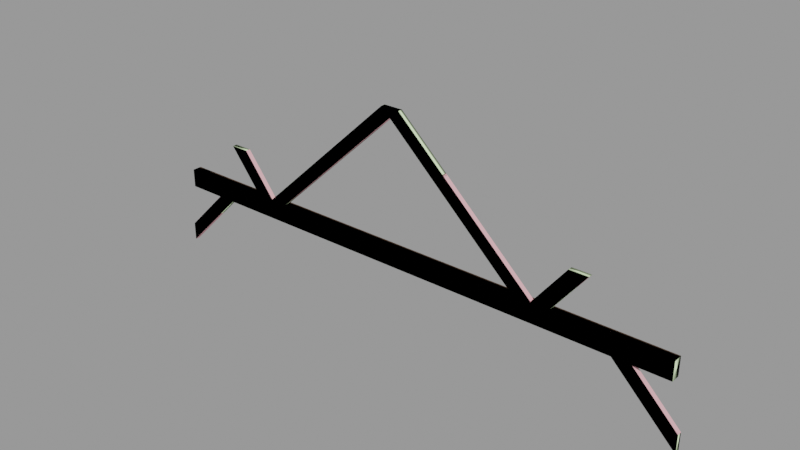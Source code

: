# Source: rafter_01a.blend  (saved by Blender 2.92.15; exported with 4.5.12 LTS)
import bpy
from mathutils import Matrix  # noqa: F401  (used for matrix-valued properties, if any)

bpy.ops.wm.read_factory_settings(use_empty=True)
scene = bpy.context.scene
scene.name = 'rafter_01a.qc'

# ---- collections
col_rafter_01a = bpy.data.collections.new('rafter_01a'); scene.collection.children.link(col_rafter_01a)

# ---- materials (node trees are filled in below, after node groups)
mat_rafter_01a = bpy.data.materials.new('rafter_01a')
mat_rafter_01a.use_transparent_shadow = False
mat_rafter_01a.diffuse_color = (0.8611, 0.4503, 0.4965, 1.0)
mat_phy = bpy.data.materials.new('  phy')
mat_phy.use_transparent_shadow = False
mat_phy.diffuse_color = (0.7662, 0.9761, 0.5929, 1.0)

# ---- material node trees

# ---- meshes
me_rafter_01a_reference = bpy.data.meshes.new('rafter_01a_reference')
me_rafter_01a_reference.from_pydata([(-114.6, -2.0, 19.94), (-136.0, -2.0, 0.0), (-131.7, -2.0, 0.0), (-8.037, -2.0, 112.0), (-13.88, -2.0, 112.0), (-7.951, -2.0, 104.5), (-21.59, -2.0, 91.82), (-35.12, -2.0, 91.82), (-71.43, -2.0, 45.32), (-84.06, -2.0, 45.32), (-98.63, -2.0, 19.94), (-110.8, -2.0, 19.94), (-120.0, -2.0, 0.0), (-87.44, -2.0, 45.32), (-16.0, -2.0, 112.0), (-37.62, -2.0, 91.82), (-114.6, 2.0, 19.94), (-131.6, 2.0, 0.0), (-136.0, 2.0, 0.0), (-110.6, 2.0, 19.94), (-120.0, 2.0, 0.0), (-98.64, 2.0, 19.94), (-83.91, 2.0, 45.32), (-71.45, 2.0, 45.32), (-35.03, 2.0, 91.82), (-21.64, 2.0, 91.82), (-13.82, 2.0, 112.0), (-8.014, 2.0, 104.5), (-8.135, 2.0, 112.0), (-16.0, 2.0, 112.0), (-37.62, 2.0, 91.82), (-87.44, 2.0, 45.32), (98.64, -2.0, 19.94), (116.0, -2.0, 0.0), (120.0, -2.0, 0.0), (94.99, -2.0, 19.94), (104.0, -2.0, 0.0), (82.65, -2.0, 19.94), (19.24, -2.0, 91.82), (5.674, -2.0, 91.82), (-2.014, -2.0, 112.0), (0.0, -2.0, 112.0), (21.62, -2.0, 91.82), (104.0, 2.0, 0.0), (82.64, 2.0, 19.94), (5.612, 2.0, 91.82), (-232.0, 4.0, -8.0), (-219.6, 4.0, -8.0), (-232.0, 4.0, -16.0), (-219.6, 4.0, -16.0), (-232.0, 4.0, -4.0), (-219.6, 4.0, -4.0), (-153.3, 4.0, -8.0), (-153.3, 4.0, -16.0), (-118.4, 4.0, -8.0), (-118.4, 4.0, -16.0), (102.1, 4.0, -8.0), (102.1, 4.0, -16.0), (137.6, 4.0, -8.0), (137.6, 4.0, -16.0), (219.7, 4.0, -8.0), (219.7, 4.0, -16.0), (232.0, 4.0, -16.0), (232.0, 4.0, -8.0), (232.0, 4.0, -4.0), (219.7, 4.0, -4.0), (232.0, 4.0, 0.0), (137.6, 4.0, -4.0), (219.7, 4.0, 0.0), (137.6, 4.0, 0.0), (102.1, 4.0, -4.0), (-118.4, 4.0, -4.0), (-153.3, 4.0, -4.0), (-153.3, 4.0, 0.0), (-219.6, 4.0, 0.0), (-232.0, 4.0, 0.0), (-118.4, 4.0, 0.0), (102.1, 4.0, 0.0), (230.0, 2.0, -62.01), (240.0, 2.0, -72.0), (240.0, -2.0, -72.0), (230.0, -2.0, -62.01), (191.0, 2.0, -22.99), (191.0, -2.0, -22.99), (184.0, 2.0, -16.0), (184.0, -2.0, -16.0), (232.9, -2.0, -48.86), (240.0, -2.0, -56.0), (240.0, 2.0, -56.0), (232.9, 2.0, -48.86), (205.0, -2.0, -20.99), (205.0, 2.0, -20.99), (200.0, -2.0, -16.0), (200.0, 2.0, -16.0), (151.5, -2.0, 19.94), (136.0, -2.0, 0.0), (136.0, 2.0, 0.0), (151.5, 2.0, 19.94), (162.3, -2.0, 33.79), (162.3, 2.0, 33.79), (164.0, -2.0, 36.0), (164.0, 2.0, 36.0), (135.5, -2.0, 19.94), (146.3, -2.0, 33.79), (148.0, -2.0, 36.0), (135.5, 2.0, 19.94), (120.0, 2.0, 0.0), (146.3, 2.0, 33.79), (148.0, 2.0, 36.0), (-151.6, -2.0, 20.09), (-151.6, 2.0, 20.09), (-162.3, -2.0, 33.82), (-162.3, 2.0, 33.82), (-164.0, -2.0, 36.0), (-164.0, 2.0, 36.0), (94.97, 2.0, 19.94), (116.0, 2.0, 0.0), (19.22, 2.0, 91.82), (-2.042, 2.0, 112.0), (0.0, 2.0, 112.0), (21.62, 2.0, 91.82), (98.64, 2.0, 19.94), (-232.0, -4.0, -16.0), (-219.6, -4.0, -16.0), (-232.0, -4.0, -8.0), (-219.6, -4.0, -8.0), (-232.0, -4.0, -4.0), (-219.6, -4.0, -4.0), (-232.0, -4.0, 0.0), (-219.6, -4.0, 0.0), (-153.3, -4.0, -4.0), (-153.3, -4.0, 0.0), (-118.4, -4.0, -4.0), (-118.4, -4.0, 0.0), (102.1, -4.0, -4.0), (102.1, -4.0, 0.0), (137.6, -4.0, -4.0), (137.6, -4.0, 0.0), (219.7, -4.0, -4.0), (219.7, -4.0, 0.0), (232.0, -4.0, -4.0), (232.0, -4.0, 0.0), (232.0, -4.0, -8.0), (219.7, -4.0, -8.0), (137.6, -4.0, -8.0), (102.1, -4.0, -8.0), (-118.4, -4.0, -8.0), (-153.3, -4.0, -8.0), (-153.3, -4.0, -16.0), (-118.4, -4.0, -16.0), (102.1, -4.0, -16.0), (137.6, -4.0, -16.0), (219.7, -4.0, -16.0), (232.0, -4.0, -16.0), (-184.0, -2.0, -16.0), (-200.0, -2.0, -16.0), (-191.0, -2.0, -22.98), (-205.0, -2.0, -20.98), (-230.1, -2.0, -62.15), (-233.0, -2.0, -48.96), (-240.0, -2.0, -56.0), (-240.0, -2.0, -72.0), (-184.0, 2.0, -16.0), (-191.0, 2.0, -22.98), (-230.1, 2.0, -62.15), (-240.0, 2.0, -72.0), (-180.0, -2.0, 36.0), (-180.0, 2.0, 36.0), (-178.3, -2.0, 33.82), (-178.3, 2.0, 33.82), (-167.6, -2.0, 20.09), (-167.6, 2.0, 20.09), (-152.0, -2.0, 0.0), (-152.0, 2.0, 0.0), (-200.0, 2.0, -16.0), (-205.0, 2.0, -20.98), (-233.0, 2.0, -48.96), (-240.0, 2.0, -56.0)], [], [(0, 1, 2), (3, 4, 5), (4, 6, 5), (7, 6, 4), (6, 7, 8), (7, 9, 8), (8, 9, 10), (9, 11, 10), (10, 11, 12), (11, 2, 12), (11, 0, 2), (13, 0, 11), (14, 7, 4), (15, 7, 14), (7, 15, 9), (15, 13, 9), (9, 13, 11), (16, 17, 18), (19, 17, 16), (19, 20, 17), (21, 20, 19), (22, 21, 19), (23, 21, 22), (24, 23, 22), (25, 23, 24), (24, 26, 25), (26, 27, 25), (28, 27, 26), (26, 24, 29), (29, 24, 30), (24, 22, 30), (30, 22, 31), (22, 19, 31), (31, 19, 16), (32, 33, 34), (35, 33, 32), (35, 36, 33), (37, 36, 35), (38, 37, 35), (39, 37, 38), (38, 40, 39), (40, 5, 39), (3, 5, 40), (40, 38, 41), (41, 38, 42), (38, 35, 42), (42, 35, 32), (43, 36, 44), (36, 37, 44), (37, 39, 44), (44, 39, 45), (39, 5, 45), (45, 5, 27), (46, 47, 48), (47, 49, 48), (50, 51, 46), (51, 47, 46), (47, 51, 52), (47, 52, 49), (52, 53, 49), (52, 54, 53), (54, 55, 53), (54, 56, 55), (56, 57, 55), (56, 58, 57), (58, 59, 57), (58, 60, 59), (60, 61, 59), (61, 60, 62), (60, 63, 62), (64, 63, 60), (65, 64, 60), (66, 64, 65), (58, 67, 60), (67, 65, 60), (68, 66, 65), (69, 68, 65), (67, 69, 65), (69, 67, 70), (70, 67, 58), (56, 70, 58), (71, 70, 56), (54, 71, 56), (72, 71, 54), (52, 72, 54), (51, 72, 52), (73, 72, 51), (74, 73, 51), (74, 51, 50), (75, 74, 50), (72, 73, 71), (73, 76, 71), (71, 76, 70), (76, 77, 70), (77, 69, 70), (78, 79, 80), (81, 78, 80), (82, 78, 81), (83, 82, 81), (84, 82, 83), (85, 84, 83), (86, 87, 88), (89, 86, 88), (90, 86, 89), (91, 90, 89), (92, 90, 91), (93, 92, 91), (94, 95, 96), (97, 94, 96), (98, 94, 97), (99, 98, 97), (100, 98, 99), (101, 100, 99), (102, 34, 95), (94, 102, 95), (103, 102, 94), (98, 103, 94), (104, 103, 98), (100, 104, 98), (105, 106, 34), (102, 105, 34), (107, 105, 102), (103, 107, 102), (108, 107, 103), (104, 108, 103), (109, 1, 18), (110, 109, 18), (111, 109, 110), (112, 111, 110), (113, 111, 112), (114, 113, 112), (115, 116, 43), (44, 115, 43), (117, 115, 44), (45, 117, 44), (28, 118, 27), (118, 45, 27), (117, 45, 118), (119, 117, 118), (120, 117, 119), (117, 120, 115), (120, 121, 115), (115, 121, 116), (121, 106, 116), (122, 123, 124), (123, 125, 124), (124, 125, 126), (125, 127, 126), (126, 127, 128), (127, 129, 128), (127, 130, 129), (130, 131, 129), (130, 132, 131), (132, 133, 131), (132, 134, 133), (134, 135, 133), (134, 136, 135), (136, 137, 135), (136, 138, 137), (138, 139, 137), (138, 140, 139), (140, 141, 139), (142, 140, 138), (143, 142, 138), (143, 138, 136), (144, 143, 136), (144, 136, 134), (145, 144, 134), (145, 134, 132), (146, 145, 132), (146, 132, 130), (147, 146, 130), (147, 130, 127), (125, 147, 127), (148, 147, 125), (123, 148, 125), (148, 149, 147), (149, 146, 147), (149, 150, 146), (150, 145, 146), (150, 151, 145), (151, 144, 145), (151, 152, 144), (152, 143, 144), (152, 153, 143), (153, 142, 143), (128, 129, 75), (129, 74, 75), (129, 131, 74), (131, 73, 74), (131, 133, 73), (133, 76, 73), (133, 135, 76), (135, 77, 76), (135, 137, 77), (137, 69, 77), (137, 139, 69), (139, 68, 69), (139, 141, 68), (141, 66, 68), (48, 49, 122), (49, 123, 122), (49, 53, 123), (53, 148, 123), (53, 55, 148), (55, 149, 148), (55, 57, 149), (57, 150, 149), (57, 59, 150), (59, 151, 150), (59, 61, 151), (61, 152, 151), (61, 62, 152), (62, 153, 152), (21, 12, 20), (10, 12, 21), (23, 10, 21), (8, 10, 23), (25, 8, 23), (6, 8, 25), (27, 6, 25), (5, 6, 27), (14, 29, 15), (29, 30, 15), (15, 30, 13), (30, 31, 13), (13, 31, 0), (31, 16, 0), (0, 16, 1), (16, 18, 1), (154, 155, 156), (155, 157, 156), (156, 157, 158), (157, 159, 158), (158, 159, 160), (161, 158, 160), (162, 154, 163), (154, 156, 163), (163, 156, 164), (156, 158, 164), (164, 158, 165), (158, 161, 165), (166, 167, 168), (167, 169, 168), (168, 169, 170), (169, 171, 170), (170, 171, 172), (171, 173, 172), (162, 163, 174), (163, 175, 174), (163, 164, 175), (175, 164, 176), (176, 164, 177), (165, 177, 164), (167, 114, 169), (114, 112, 169), (169, 112, 171), (112, 110, 171), (171, 110, 173), (110, 18, 173), (155, 174, 157), (174, 175, 157), (157, 175, 159), (175, 176, 159), (159, 176, 160), (176, 177, 160), (166, 168, 113), (168, 111, 113), (168, 170, 111), (111, 170, 109), (170, 172, 109), (109, 172, 1), (34, 106, 32), (106, 121, 32), (32, 121, 42), (121, 120, 42), (42, 120, 41), (120, 119, 41), (80, 87, 81), (81, 87, 86), (81, 86, 90), (83, 81, 90), (83, 90, 92), (85, 83, 92), (79, 78, 88), (78, 89, 88), (91, 89, 78), (82, 91, 78), (93, 91, 82), (84, 93, 82), (101, 99, 108), (99, 107, 108), (99, 97, 107), (97, 105, 107), (97, 96, 105), (96, 106, 105)])
me_rafter_01a_reference.polygons.foreach_set('use_smooth', [True] * 296)
_k = set([(0, 1), (0, 13), (1, 18), (1, 109), (5, 6), (5, 27), (5, 39), (6, 8), (7, 14), (8, 10), (10, 12), (11, 12), (13, 15), (14, 15), (15, 29), (16, 18), (16, 31), (18, 110), (20, 21), (21, 23), (23, 25), (25, 27), (27, 45), (29, 30), (30, 31), (32, 34), (32, 42), (34, 102), (34, 106), (36, 37), (36, 44), (37, 39), (41, 42), (41, 120), (43, 44), (43, 115), (44, 45), (48, 49), (49, 53), (53, 55), (55, 57), (57, 59), (59, 61), (60, 62), (61, 62), (66, 68), (68, 69), (69, 77), (73, 74), (73, 76), (74, 75), (76, 77), (78, 79), (78, 80), (78, 82), (80, 81), (81, 83), (81, 87), (82, 84), (82, 93), (83, 84), (83, 85), (86, 87), (86, 88), (86, 90), (88, 89), (89, 91), (90, 92), (91, 92), (91, 93), (94, 95), (94, 96), (94, 98), (95, 102), (96, 97), (97, 99), (98, 100), (98, 104), (99, 100), (99, 101), (102, 103), (103, 104), (103, 108), (105, 106), (105, 107), (106, 121), (107, 108), (109, 111), (110, 112), (110, 173), (111, 113), (112, 113), (112, 114), (114, 169), (117, 119), (119, 120), (120, 121), (122, 123), (123, 148), (128, 129), (129, 131), (131, 133), (133, 135), (135, 137), (137, 139), (139, 141), (148, 149), (149, 150), (150, 151), (151, 152), (152, 153), (154, 156), (154, 163), (155, 156), (155, 157), (156, 158), (157, 159), (157, 174), (158, 161), (158, 165), (159, 160), (160, 176), (162, 163), (163, 164), (164, 165), (164, 177), (166, 168), (167, 168), (167, 169), (168, 170), (169, 171), (170, 172), (171, 172), (171, 173), (174, 175), (175, 176), (176, 177)])
me_rafter_01a_reference.attributes.new('sharp_edge', 'BOOLEAN', 'EDGE').data.foreach_set('value', [ (min(e.vertices), max(e.vertices)) in _k for e in me_rafter_01a_reference.edges])
_uv = me_rafter_01a_reference.uv_layers.new(name='UVMap')
_uv.uv.foreach_set('vector', [0.6328, 0.9236, 0.7588, 0.9236, 0.7487, 0.9358, 0.03264, 0.9466, 0.04622, 0.9297, 0.03621, 0.9699, 0.04622, 0.9297, 0.1195, 0.9699, 0.03621, 0.9699, 0.1728, 0.9308, 0.1195, 0.9699, 0.04622, 0.9297, 0.1195, 0.9699, 0.1728, 0.9308, 0.424, 0.9698, 0.1728, 0.9308, 0.4644, 0.9333, 0.424, 0.9698, 0.424, 0.9698, 0.4644, 0.9333, 0.5902, 0.9698, 0.4644, 0.9333, 0.6236, 0.9347, 0.5902, 0.9698, 0.5902, 0.9698, 0.6236, 0.9347, 0.7207, 0.9698, 0.6236, 0.9347, 0.7487, 0.9358, 0.7207, 0.9698, 0.6236, 0.9347, 0.6328, 0.9236, 0.7487, 0.9358, 0.4724, 0.9236, 0.6328, 0.9236, 0.6236, 0.9347, 0.05113, 0.9236, 0.1728, 0.9308, 0.04622, 0.9297, 0.1786, 0.9236, 0.1728, 0.9308, 0.05113, 0.9236, 0.1728, 0.9308, 0.1786, 0.9236, 0.4644, 0.9333, 0.1786, 0.9236, 0.4724, 0.9236, 0.4644, 0.9333, 0.4644, 0.9333, 0.4724, 0.9236, 0.6236, 0.9347, 0.6328, 0.906, 0.7434, 0.8932, 0.7588, 0.906, 0.6192, 0.8943, 0.7434, 0.8932, 0.6328, 0.906, 0.6192, 0.8943, 0.7032, 0.8598, 0.7434, 0.8932, 0.5794, 0.8598, 0.7032, 0.8598, 0.6192, 0.8943, 0.4612, 0.8958, 0.5794, 0.8598, 0.6192, 0.8943, 0.4217, 0.8598, 0.5794, 0.8598, 0.4612, 0.8958, 0.1716, 0.8985, 0.4217, 0.8598, 0.4612, 0.8958, 0.1329, 0.8598, 0.4217, 0.8598, 0.1716, 0.8985, 0.1716, 0.8985, 0.04598, 0.8997, 0.1329, 0.8598, 0.04598, 0.8997, 0.05398, 0.8598, 0.1329, 0.8598, 0.03278, 0.8833, 0.05398, 0.8598, 0.04598, 0.8997, 0.04598, 0.8997, 0.1716, 0.8985, 0.05106, 0.906, 0.05106, 0.906, 0.1716, 0.8985, 0.1786, 0.906, 0.1716, 0.8985, 0.4612, 0.8958, 0.1786, 0.906, 0.1786, 0.906, 0.4612, 0.8958, 0.4724, 0.906, 0.4612, 0.8958, 0.6192, 0.8943, 0.4724, 0.906, 0.4724, 0.906, 0.6192, 0.8943, 0.6328, 0.906, 0.6116, 0.8532, 0.7261, 0.8418, 0.7339, 0.8532, 0.604, 0.8428, 0.7261, 0.8418, 0.6116, 0.8532, 0.604, 0.8428, 0.7026, 0.8075, 0.7261, 0.8418, 0.5735, 0.8075, 0.7026, 0.8075, 0.604, 0.8428, 0.1639, 0.8463, 0.5735, 0.8075, 0.604, 0.8428, 0.1082, 0.8075, 0.5735, 0.8075, 0.1639, 0.8463, 0.1639, 0.8463, 0.04035, 0.8473, 0.1082, 0.8075, 0.04035, 0.8473, 0.02589, 0.8075, 0.1082, 0.8075, 0.02192, 0.8301, 0.02589, 0.8075, 0.04035, 0.8473, 0.04035, 0.8473, 0.1639, 0.8463, 0.04652, 0.8531, 0.04652, 0.8531, 0.1639, 0.8463, 0.1704, 0.8531, 0.1639, 0.8463, 0.604, 0.8428, 0.1704, 0.8531, 0.1704, 0.8531, 0.604, 0.8428, 0.6116, 0.8532, 0.7025, 0.7889, 0.7026, 0.8075, 0.5734, 0.7889, 0.7026, 0.8075, 0.5735, 0.8075, 0.5734, 0.7889, 0.5735, 0.8075, 0.1082, 0.8075, 0.5734, 0.7889, 0.5734, 0.7889, 0.1082, 0.8075, 0.1081, 0.7889, 0.1082, 0.8075, 0.02589, 0.8075, 0.1081, 0.7889, 0.1081, 0.7889, 0.02589, 0.8075, 0.02578, 0.7889, 0.9816, 0.5482, 0.9559, 0.5482, 0.9816, 0.5316, 0.9559, 0.5482, 0.9559, 0.5316, 0.9816, 0.5316, 0.9816, 0.5565, 0.9559, 0.5565, 0.9816, 0.5482, 0.9559, 0.5565, 0.9559, 0.5482, 0.9816, 0.5482, 0.9559, 0.5482, 0.9559, 0.5565, 0.8184, 0.5482, 0.9559, 0.5482, 0.8184, 0.5482, 0.9559, 0.5316, 0.8184, 0.5482, 0.8184, 0.5316, 0.9559, 0.5316, 0.8184, 0.5482, 0.7459, 0.5482, 0.8184, 0.5316, 0.7459, 0.5482, 0.7459, 0.5316, 0.8184, 0.5316, 0.7459, 0.5482, 0.2887, 0.5482, 0.7459, 0.5316, 0.2887, 0.5482, 0.2887, 0.5316, 0.7459, 0.5316, 0.2887, 0.5482, 0.215, 0.5482, 0.2887, 0.5316, 0.215, 0.5482, 0.215, 0.5316, 0.2887, 0.5316, 0.215, 0.5482, 0.04481, 0.5482, 0.215, 0.5316, 0.04481, 0.5482, 0.04481, 0.5316, 0.215, 0.5316, 0.04481, 0.5316, 0.04481, 0.5482, 0.01923, 0.5316, 0.04481, 0.5482, 0.01923, 0.5482, 0.01923, 0.5316, 0.01923, 0.5565, 0.01923, 0.5482, 0.04481, 0.5482, 0.04481, 0.5565, 0.01923, 0.5565, 0.04481, 0.5482, 0.01923, 0.5648, 0.01923, 0.5565, 0.04481, 0.5565, 0.215, 0.5482, 0.215, 0.5565, 0.04481, 0.5482, 0.215, 0.5565, 0.04481, 0.5565, 0.04481, 0.5482, 0.04481, 0.5648, 0.01923, 0.5648, 0.04481, 0.5565, 0.215, 0.5648, 0.04481, 0.5648, 0.04481, 0.5565, 0.215, 0.5565, 0.215, 0.5648, 0.04481, 0.5565, 0.215, 0.5648, 0.215, 0.5565, 0.2887, 0.5565, 0.2887, 0.5565, 0.215, 0.5565, 0.215, 0.5482, 0.2887, 0.5482, 0.2887, 0.5565, 0.215, 0.5482, 0.7459, 0.5565, 0.2887, 0.5565, 0.2887, 0.5482, 0.7459, 0.5482, 0.7459, 0.5565, 0.2887, 0.5482, 0.8184, 0.5565, 0.7459, 0.5565, 0.7459, 0.5482, 0.8184, 0.5482, 0.8184, 0.5565, 0.7459, 0.5482, 0.9559, 0.5565, 0.8184, 0.5565, 0.8184, 0.5482, 0.8184, 0.5648, 0.8184, 0.5565, 0.9559, 0.5565, 0.9559, 0.5648, 0.8184, 0.5648, 0.9559, 0.5565, 0.9559, 0.5648, 0.9559, 0.5565, 0.9816, 0.5565, 0.9816, 0.5648, 0.9559, 0.5648, 0.9816, 0.5565, 0.8184, 0.5565, 0.8184, 0.5648, 0.7459, 0.5565, 0.8184, 0.5648, 0.7459, 0.5648, 0.7459, 0.5565, 0.7459, 0.5565, 0.7459, 0.5648, 0.2887, 0.5565, 0.7459, 0.5648, 0.2887, 0.5648, 0.2887, 0.5565, 0.2887, 0.5648, 0.215, 0.5648, 0.2887, 0.5565, 0.1908, 0.6694, 0.2241, 0.6694, 0.2241, 0.6805, 0.1908, 0.6805, 0.1908, 0.6694, 0.2241, 0.6805, 0.06062, 0.6694, 0.1908, 0.6694, 0.1908, 0.6805, 0.06062, 0.6805, 0.06062, 0.6694, 0.1908, 0.6805, 0.03731, 0.6694, 0.06062, 0.6694, 0.06062, 0.6805, 0.03731, 0.6805, 0.03731, 0.6694, 0.06062, 0.6805, 0.1663, 0.6271, 0.186, 0.6271, 0.1974, 0.6382, 0.1736, 0.6382, 0.1663, 0.6271, 0.1974, 0.6382, 0.08924, 0.6271, 0.1663, 0.6271, 0.1736, 0.6382, 0.08064, 0.6382, 0.08924, 0.6271, 0.1736, 0.6382, 0.07544, 0.6271, 0.08924, 0.6271, 0.08064, 0.6382, 0.064, 0.6382, 0.07544, 0.6271, 0.08064, 0.6382, 0.8599, 0.9265, 0.7856, 0.9262, 0.7857, 0.9116, 0.86, 0.9119, 0.8599, 0.9265, 0.7857, 0.9116, 0.9114, 0.9267, 0.8599, 0.9265, 0.86, 0.9119, 0.9115, 0.9121, 0.9114, 0.9267, 0.86, 0.9119, 0.9197, 0.9267, 0.9114, 0.9267, 0.9115, 0.9121, 0.9197, 0.9121, 0.9197, 0.9267, 0.9115, 0.9121, 0.8247, 0.9723, 0.7424, 0.972, 0.7856, 0.9262, 0.8599, 0.9265, 0.8247, 0.9723, 0.7856, 0.9262, 0.8819, 0.9726, 0.8247, 0.9723, 0.8599, 0.9265, 0.9114, 0.9267, 0.8819, 0.9726, 0.8599, 0.9265, 0.891, 0.9726, 0.8819, 0.9726, 0.9114, 0.9267, 0.9197, 0.9267, 0.891, 0.9726, 0.9114, 0.9267, 0.8237, 0.9869, 0.7511, 0.9866, 0.7424, 0.972, 0.8247, 0.9723, 0.8237, 0.9869, 0.7424, 0.972, 0.8741, 0.9871, 0.8237, 0.9869, 0.8247, 0.9723, 0.8819, 0.9726, 0.8741, 0.9871, 0.8247, 0.9723, 0.8822, 0.9871, 0.8741, 0.9871, 0.8819, 0.9726, 0.891, 0.9726, 0.8822, 0.9871, 0.8819, 0.9726, 0.8046, 0.8041, 0.7287, 0.8041, 0.7287, 0.7893, 0.8046, 0.7893, 0.8046, 0.8041, 0.7287, 0.7893, 0.8565, 0.8041, 0.8046, 0.8041, 0.8046, 0.7893, 0.8565, 0.7893, 0.8565, 0.8041, 0.8046, 0.7893, 0.8648, 0.8041, 0.8565, 0.8041, 0.8565, 0.7893, 0.8648, 0.7893, 0.8648, 0.8041, 0.8565, 0.7893, 0.6069, 0.7537, 0.7306, 0.7547, 0.7025, 0.7889, 0.5734, 0.7889, 0.6069, 0.7537, 0.7025, 0.7889, 0.1609, 0.7501, 0.6069, 0.7537, 0.5734, 0.7889, 0.1081, 0.7889, 0.1609, 0.7501, 0.5734, 0.7889, 0.02176, 0.7664, 0.03574, 0.749, 0.02578, 0.7889, 0.03574, 0.749, 0.1081, 0.7889, 0.02578, 0.7889, 0.1609, 0.7501, 0.1081, 0.7889, 0.03574, 0.749, 0.04043, 0.7432, 0.1609, 0.7501, 0.03574, 0.749, 0.1665, 0.7432, 0.1609, 0.7501, 0.04043, 0.7432, 0.1609, 0.7501, 0.1665, 0.7432, 0.6069, 0.7537, 0.1665, 0.7432, 0.6155, 0.7432, 0.6069, 0.7537, 0.6069, 0.7537, 0.6155, 0.7432, 0.7306, 0.7547, 0.6155, 0.7432, 0.74, 0.7432, 0.7306, 0.7547, 0.9816, 0.6146, 0.9559, 0.6146, 0.9816, 0.598, 0.9559, 0.6146, 0.9559, 0.598, 0.9816, 0.598, 0.9816, 0.598, 0.9559, 0.598, 0.9816, 0.5897, 0.9559, 0.598, 0.9559, 0.5897, 0.9816, 0.5897, 0.9816, 0.5897, 0.9559, 0.5897, 0.9816, 0.5814, 0.9559, 0.5897, 0.9559, 0.5814, 0.9816, 0.5814, 0.9559, 0.5897, 0.8184, 0.5897, 0.9559, 0.5814, 0.8184, 0.5897, 0.8184, 0.5814, 0.9559, 0.5814, 0.8184, 0.5897, 0.7459, 0.5897, 0.8184, 0.5814, 0.7459, 0.5897, 0.7459, 0.5814, 0.8184, 0.5814, 0.7459, 0.5897, 0.2887, 0.5897, 0.7459, 0.5814, 0.2887, 0.5897, 0.2887, 0.5814, 0.7459, 0.5814, 0.2887, 0.5897, 0.215, 0.5897, 0.2887, 0.5814, 0.215, 0.5897, 0.215, 0.5814, 0.2887, 0.5814, 0.215, 0.5897, 0.04481, 0.5897, 0.215, 0.5814, 0.04481, 0.5897, 0.04481, 0.5814, 0.215, 0.5814, 0.04481, 0.5897, 0.01923, 0.5897, 0.04481, 0.5814, 0.01923, 0.5897, 0.01923, 0.5814, 0.04481, 0.5814, 0.01923, 0.598, 0.01923, 0.5897, 0.04481, 0.5897, 0.04481, 0.598, 0.01923, 0.598, 0.04481, 0.5897, 0.04481, 0.598, 0.04481, 0.5897, 0.215, 0.5897, 0.215, 0.598, 0.04481, 0.598, 0.215, 0.5897, 0.215, 0.598, 0.215, 0.5897, 0.2887, 0.5897, 0.2887, 0.598, 0.215, 0.598, 0.2887, 0.5897, 0.2887, 0.598, 0.2887, 0.5897, 0.7459, 0.5897, 0.7459, 0.598, 0.2887, 0.598, 0.7459, 0.5897, 0.7459, 0.598, 0.7459, 0.5897, 0.8184, 0.5897, 0.8184, 0.598, 0.7459, 0.598, 0.8184, 0.5897, 0.8184, 0.598, 0.8184, 0.5897, 0.9559, 0.5897, 0.9559, 0.598, 0.8184, 0.598, 0.9559, 0.5897, 0.8184, 0.6146, 0.8184, 0.598, 0.9559, 0.598, 0.9559, 0.6146, 0.8184, 0.6146, 0.9559, 0.598, 0.8184, 0.6146, 0.7459, 0.6146, 0.8184, 0.598, 0.7459, 0.6146, 0.7459, 0.598, 0.8184, 0.598, 0.7459, 0.6146, 0.2887, 0.6146, 0.7459, 0.598, 0.2887, 0.6146, 0.2887, 0.598, 0.7459, 0.598, 0.2887, 0.6146, 0.215, 0.6146, 0.2887, 0.598, 0.215, 0.6146, 0.215, 0.598, 0.2887, 0.598, 0.215, 0.6146, 0.04481, 0.6146, 0.215, 0.598, 0.04481, 0.6146, 0.04481, 0.598, 0.215, 0.598, 0.04481, 0.6146, 0.01923, 0.6146, 0.04481, 0.598, 0.01923, 0.6146, 0.01923, 0.598, 0.04481, 0.598, 0.9816, 0.5814, 0.9559, 0.5814, 0.9816, 0.5648, 0.9559, 0.5814, 0.9559, 0.5648, 0.9816, 0.5648, 0.9559, 0.5814, 0.8184, 0.5814, 0.9559, 0.5648, 0.8184, 0.5814, 0.8184, 0.5648, 0.9559, 0.5648, 0.8184, 0.5814, 0.7459, 0.5814, 0.8184, 0.5648, 0.7459, 0.5814, 0.7459, 0.5648, 0.8184, 0.5648, 0.7459, 0.5814, 0.2887, 0.5814, 0.7459, 0.5648, 0.2887, 0.5814, 0.2887, 0.5648, 0.7459, 0.5648, 0.2887, 0.5814, 0.215, 0.5814, 0.2887, 0.5648, 0.215, 0.5814, 0.215, 0.5648, 0.2887, 0.5648, 0.215, 0.5814, 0.04481, 0.5814, 0.215, 0.5648, 0.04481, 0.5814, 0.04481, 0.5648, 0.215, 0.5648, 0.04481, 0.5814, 0.01923, 0.5814, 0.04481, 0.5648, 0.01923, 0.5814, 0.01923, 0.5648, 0.04481, 0.5648, 0.9816, 0.5316, 0.9559, 0.5316, 0.9816, 0.515, 0.9559, 0.5316, 0.9559, 0.515, 0.9816, 0.515, 0.9559, 0.5316, 0.8184, 0.5316, 0.9559, 0.515, 0.8184, 0.5316, 0.8184, 0.515, 0.9559, 0.515, 0.8184, 0.5316, 0.7459, 0.5316, 0.8184, 0.515, 0.7459, 0.5316, 0.7459, 0.515, 0.8184, 0.515, 0.7459, 0.5316, 0.2887, 0.5316, 0.7459, 0.515, 0.2887, 0.5316, 0.2887, 0.515, 0.7459, 0.515, 0.2887, 0.5316, 0.215, 0.5316, 0.2887, 0.515, 0.215, 0.5316, 0.215, 0.515, 0.2887, 0.515, 0.215, 0.5316, 0.04481, 0.5316, 0.215, 0.515, 0.04481, 0.5316, 0.04481, 0.515, 0.215, 0.515, 0.04481, 0.5316, 0.01923, 0.5316, 0.04481, 0.515, 0.01923, 0.5316, 0.01923, 0.515, 0.04481, 0.515, 0.6012, 0.9886, 0.7207, 0.9698, 0.7385, 0.9886, 0.5902, 0.9698, 0.7207, 0.9698, 0.6012, 0.9886, 0.4264, 0.9886, 0.5902, 0.9698, 0.6012, 0.9886, 0.424, 0.9698, 0.5902, 0.9698, 0.4264, 0.9886, 0.1063, 0.9887, 0.424, 0.9698, 0.4264, 0.9886, 0.1195, 0.9699, 0.424, 0.9698, 0.1063, 0.9887, 0.01874, 0.9887, 0.1195, 0.9699, 0.1063, 0.9887, 0.03621, 0.9699, 0.1195, 0.9699, 0.01874, 0.9887, 0.05113, 0.9236, 0.05106, 0.906, 0.1786, 0.9236, 0.05106, 0.906, 0.1786, 0.906, 0.1786, 0.9236, 0.1786, 0.9236, 0.1786, 0.906, 0.4724, 0.9236, 0.1786, 0.906, 0.4724, 0.906, 0.4724, 0.9236, 0.4724, 0.9236, 0.4724, 0.906, 0.6328, 0.9236, 0.4724, 0.906, 0.6328, 0.906, 0.6328, 0.9236, 0.6328, 0.9236, 0.6328, 0.906, 0.7588, 0.9236, 0.6328, 0.906, 0.7588, 0.906, 0.7588, 0.9236, 0.2361, 0.6688, 0.263, 0.6373, 0.2595, 0.6688, 0.263, 0.6373, 0.2797, 0.6373, 0.2595, 0.6688, 0.2595, 0.6688, 0.2797, 0.6373, 0.3912, 0.6688, 0.2797, 0.6373, 0.3737, 0.6373, 0.3912, 0.6688, 0.3912, 0.6688, 0.3737, 0.6373, 0.3974, 0.6373, 0.4243, 0.6688, 0.3912, 0.6688, 0.3974, 0.6373, 0.2361, 0.6799, 0.2361, 0.6688, 0.2595, 0.6799, 0.2361, 0.6688, 0.2595, 0.6688, 0.2595, 0.6799, 0.2595, 0.6799, 0.2595, 0.6688, 0.3912, 0.6799, 0.2595, 0.6688, 0.3912, 0.6688, 0.3912, 0.6799, 0.3912, 0.6799, 0.3912, 0.6688, 0.4243, 0.6799, 0.3912, 0.6688, 0.4243, 0.6688, 0.4243, 0.6799, 0.8848, 0.7278, 0.9011, 0.7426, 0.8785, 0.7278, 0.9011, 0.7426, 0.8929, 0.7426, 0.8785, 0.7278, 0.8785, 0.7278, 0.8929, 0.7426, 0.8391, 0.7278, 0.8929, 0.7426, 0.8409, 0.7426, 0.8391, 0.7278, 0.8391, 0.7278, 0.8409, 0.7426, 0.7813, 0.7278, 0.8409, 0.7426, 0.765, 0.7426, 0.7813, 0.7278, 0.2361, 0.6799, 0.2595, 0.6799, 0.2514, 0.7114, 0.2595, 0.6799, 0.2711, 0.7114, 0.2514, 0.7114, 0.2595, 0.6799, 0.3912, 0.6799, 0.2711, 0.7114, 0.2711, 0.7114, 0.3912, 0.6799, 0.3812, 0.7114, 0.3812, 0.7114, 0.3912, 0.6799, 0.4089, 0.7114, 0.4243, 0.6799, 0.4089, 0.7114, 0.3912, 0.6799, 0.9011, 0.7426, 0.8648, 0.7893, 0.8929, 0.7426, 0.8648, 0.7893, 0.8565, 0.7893, 0.8929, 0.7426, 0.8929, 0.7426, 0.8565, 0.7893, 0.8409, 0.7426, 0.8565, 0.7893, 0.8046, 0.7893, 0.8409, 0.7426, 0.8409, 0.7426, 0.8046, 0.7893, 0.765, 0.7426, 0.8046, 0.7893, 0.7287, 0.7893, 0.765, 0.7426, 0.263, 0.6373, 0.2745, 0.6262, 0.2797, 0.6373, 0.2745, 0.6262, 0.2884, 0.6262, 0.2797, 0.6373, 0.2797, 0.6373, 0.2884, 0.6262, 0.3737, 0.6373, 0.2884, 0.6262, 0.3663, 0.6262, 0.3737, 0.6373, 0.3737, 0.6373, 0.3663, 0.6262, 0.3974, 0.6373, 0.3663, 0.6262, 0.3858, 0.6262, 0.3974, 0.6373, 0.9173, 0.8508, 0.9072, 0.8508, 0.8648, 0.8041, 0.9072, 0.8508, 0.8565, 0.8041, 0.8648, 0.8041, 0.9072, 0.8508, 0.8428, 0.8508, 0.8565, 0.8041, 0.8565, 0.8041, 0.8428, 0.8508, 0.8046, 0.8041, 0.8428, 0.8508, 0.7488, 0.8508, 0.8046, 0.8041, 0.8046, 0.8041, 0.7488, 0.8508, 0.7287, 0.8041, 0.7462, 0.7259, 0.74, 0.7432, 0.6195, 0.7259, 0.74, 0.7432, 0.6155, 0.7432, 0.6195, 0.7259, 0.6195, 0.7259, 0.6155, 0.7432, 0.1625, 0.7259, 0.6155, 0.7432, 0.1665, 0.7432, 0.1625, 0.7259, 0.1625, 0.7259, 0.1665, 0.7432, 0.03421, 0.7259, 0.1665, 0.7432, 0.04043, 0.7432, 0.03421, 0.7259, 0.2241, 0.6805, 0.2089, 0.7118, 0.1908, 0.6805, 0.1908, 0.6805, 0.2089, 0.7118, 0.181, 0.7118, 0.1908, 0.6805, 0.181, 0.7118, 0.07205, 0.7118, 0.06062, 0.6805, 0.1908, 0.6805, 0.07205, 0.7118, 0.06062, 0.6805, 0.07205, 0.7118, 0.05255, 0.7118, 0.03731, 0.6805, 0.06062, 0.6805, 0.05255, 0.7118, 0.2241, 0.6694, 0.1908, 0.6694, 0.1974, 0.6382, 0.1908, 0.6694, 0.1736, 0.6382, 0.1974, 0.6382, 0.08064, 0.6382, 0.1736, 0.6382, 0.1908, 0.6694, 0.06062, 0.6694, 0.08064, 0.6382, 0.1908, 0.6694, 0.064, 0.6382, 0.08064, 0.6382, 0.06062, 0.6694, 0.03731, 0.6694, 0.064, 0.6382, 0.06062, 0.6694, 0.9197, 0.9121, 0.9115, 0.9121, 0.9002, 0.8661, 0.9115, 0.9121, 0.89, 0.866, 0.9002, 0.8661, 0.9115, 0.9121, 0.86, 0.9119, 0.89, 0.866, 0.86, 0.9119, 0.8261, 0.8657, 0.89, 0.866, 0.86, 0.9119, 0.7857, 0.9116, 0.8261, 0.8657, 0.7857, 0.9116, 0.7341, 0.8654, 0.8261, 0.8657])
me_rafter_01a_reference.materials.append(mat_rafter_01a)
me_rafter_01a_reference.use_remesh_fix_poles = True
me_rafter_01a_reference.use_remesh_preserve_attributes = False
me_rafter_01a_reference.use_mirror_vertex_groups = False
me_rafter_01a_reference.update()
me_rafter_01a_reference.normals_split_custom_set([tuple(v) for v in zip(*[iter([5.427e-07, -1.0, -5.37e-07, 2.243e-07, -1.0, -3.826e-07, 2.838e-07, -1.0, -4.119e-07, 1.165e-06, -1.0, 4.219e-08, 1.025e-06, -1.0, -7.91e-07, 6.904e-07, -1.0, -1.802e-08, 1.025e-06, -1.0, -7.91e-07, 5.032e-07, -1.0, -5.991e-07, 6.904e-07, -1.0, -1.802e-08, 8.806e-07, -1.0, -9.52e-07, 5.032e-07, -1.0, -5.991e-07, 1.025e-06, -1.0, -7.91e-07, 5.032e-07, -1.0, -5.991e-07, 8.806e-07, -1.0, -9.52e-07, 4.919e-07, -1.0, -5.785e-07, 8.806e-07, -1.0, -9.52e-07, 5.263e-07, -1.0, -6.27e-07, 4.919e-07, -1.0, -5.785e-07, 4.919e-07, -1.0, -5.785e-07, 5.263e-07, -1.0, -6.27e-07, 4.2e-07, -1.0, -4.871e-07, 5.263e-07, -1.0, -6.27e-07, 4.844e-07, -1.0, -5.694e-07, 4.2e-07, -1.0, -4.871e-07, 4.2e-07, -1.0, -4.871e-07, 4.844e-07, -1.0, -5.694e-07, 4.126e-07, -1.0, -5.046e-07, 4.844e-07, -1.0, -5.694e-07, 2.838e-07, -1.0, -4.119e-07, 4.261e-07, -1.0, -4.886e-07, 4.844e-07, -1.0, -5.694e-07, 5.427e-07, -1.0, -5.37e-07, 2.838e-07, -1.0, -4.119e-07, 5.63e-07, -1.0, -7.614e-07, 5.427e-07, -1.0, -5.37e-07, 4.844e-07, -1.0, -5.694e-07, 1.916e-06, -1.0, -2.145e-06, 8.806e-07, -1.0, -9.52e-07, 1.025e-06, -1.0, -7.91e-07, 1.232e-06, -1.0, -1.477e-06, 8.806e-07, -1.0, -9.52e-07, 1.24e-06, -1.0, -1.21e-06, 8.806e-07, -1.0, -9.52e-07, 1.232e-06, -1.0, -1.477e-06, 5.263e-07, -1.0, -6.27e-07, 1.232e-06, -1.0, -1.477e-06, 5.63e-07, -1.0, -7.614e-07, 5.263e-07, -1.0, -6.27e-07, 5.263e-07, -1.0, -6.27e-07, 5.63e-07, -1.0, -7.614e-07, 4.844e-07, -1.0, -5.694e-07, -7.633e-07, 1.0, 8.469e-07, -6.789e-07, 1.0, 7.121e-07, -6.706e-07, 1.0, 6.889e-07, -7.197e-07, 1.0, 8.093e-07, -6.789e-07, 1.0, 7.121e-07, -7.633e-07, 1.0, 8.469e-07, -7.197e-07, 1.0, 8.093e-07, -6.875e-07, 1.0, 7.627e-07, -6.789e-07, 1.0, 7.121e-07, -6.656e-07, 1.0, 7.559e-07, -6.875e-07, 1.0, 7.627e-07, -7.197e-07, 1.0, 8.093e-07, -7.452e-07, 1.0, 8.704e-07, -6.656e-07, 1.0, 7.559e-07, -7.197e-07, 1.0, 8.093e-07, -6.392e-07, 1.0, 7.157e-07, -6.656e-07, 1.0, 7.559e-07, -7.452e-07, 1.0, 8.704e-07, -8.804e-07, 1.0, 9.619e-07, -6.392e-07, 1.0, 7.157e-07, -7.452e-07, 1.0, 8.704e-07, -5.951e-07, 1.0, 6.762e-07, -6.392e-07, 1.0, 7.157e-07, -8.804e-07, 1.0, 9.619e-07, -8.804e-07, 1.0, 9.619e-07, -9.973e-07, 1.0, 6.732e-07, -5.951e-07, 1.0, 6.762e-07, -9.973e-07, 1.0, 6.732e-07, -7.667e-07, 1.0, 5.19e-08, -5.951e-07, 1.0, 6.762e-07, -1.282e-06, 1.0, -2.274e-08, -7.667e-07, 1.0, 5.19e-08, -9.973e-07, 1.0, 6.732e-07, -9.973e-07, 1.0, 6.732e-07, -8.804e-07, 1.0, 9.619e-07, -1.358e-06, 1.0, 1.549e-06, -1.358e-06, 1.0, 1.549e-06, -8.804e-07, 1.0, 9.619e-07, -1.146e-06, 1.0, 1.253e-06, -8.804e-07, 1.0, 9.619e-07, -7.452e-07, 1.0, 8.704e-07, -1.146e-06, 1.0, 1.253e-06, -1.146e-06, 1.0, 1.253e-06, -7.452e-07, 1.0, 8.704e-07, -8.424e-07, 1.0, 9.008e-07, -7.452e-07, 1.0, 8.704e-07, -7.197e-07, 1.0, 8.093e-07, -8.424e-07, 1.0, 9.008e-07, -8.424e-07, 1.0, 9.008e-07, -7.197e-07, 1.0, 8.093e-07, -7.633e-07, 1.0, 8.469e-07, 5.451e-07, -1.0, 4.35e-07, 2.909e-07, -1.0, 2.713e-07, 2.676e-07, -1.0, 2.863e-07, 4.381e-07, -1.0, 3.487e-07, 2.909e-07, -1.0, 2.713e-07, 5.451e-07, -1.0, 4.35e-07, 4.381e-07, -1.0, 3.487e-07, 3.266e-07, -1.0, 2.039e-07, 2.909e-07, -1.0, 2.713e-07, 3.297e-07, -1.0, 2.687e-07, 3.266e-07, -1.0, 2.039e-07, 4.381e-07, -1.0, 3.487e-07, 7.612e-07, -1.0, 6.268e-07, 3.297e-07, -1.0, 2.687e-07, 4.381e-07, -1.0, 3.487e-07, 6.487e-07, -1.0, 5.429e-07, 3.297e-07, -1.0, 2.687e-07, 7.612e-07, -1.0, 6.268e-07, 7.612e-07, -1.0, 6.268e-07, 9.724e-07, -1.0, 5.777e-07, 6.487e-07, -1.0, 5.429e-07, 9.724e-07, -1.0, 5.777e-07, 6.904e-07, -1.0, -1.802e-08, 6.487e-07, -1.0, 5.429e-07, 1.165e-06, -1.0, 4.219e-08, 6.904e-07, -1.0, -1.802e-08, 9.724e-07, -1.0, 5.777e-07, 9.724e-07, -1.0, 5.777e-07, 7.612e-07, -1.0, 6.268e-07, 1.522e-06, -1.0, 1.299e-06, 1.522e-06, -1.0, 1.299e-06, 7.612e-07, -1.0, 6.268e-07, 8.515e-07, -1.0, 7.094e-07, 7.612e-07, -1.0, 6.268e-07, 4.381e-07, -1.0, 3.487e-07, 8.515e-07, -1.0, 7.094e-07, 8.515e-07, -1.0, 7.094e-07, 4.381e-07, -1.0, 3.487e-07, 5.451e-07, -1.0, 4.35e-07, -0.6824, -0.00114, -0.731, -0.6824, -0.00114, -0.731, -0.6824, -0.003736, -0.731, -0.6824, -0.001111, -0.731, -0.6824, -0.003682, -0.731, -0.6824, -0.003691, -0.731, -0.6824, -0.003682, -0.731, -0.6824, -0.009291, -0.7309, -0.6824, -0.003691, -0.731, -0.6824, -0.003691, -0.731, -0.6824, -0.009291, -0.7309, -0.6824, -0.009203, -0.7309, -0.6824, -0.009291, -0.7309, -0.6823, -0.01186, -0.731, -0.6824, -0.009203, -0.7309, -0.6824, -0.009203, -0.7309, -0.6823, -0.01186, -0.731, -0.6823, -0.01206, -0.731, -4.612e-08, 1.0, 1.529e-08, -8.344e-08, 1.0, 9.602e-08, -7.695e-08, 1.0, 0.0, -8.344e-08, 1.0, 9.602e-08, -8.344e-08, 1.0, 0.0, -7.695e-08, 1.0, 0.0, 0.0, 1.0, 0.0, -6.065e-08, 1.0, 8.838e-08, -4.612e-08, 1.0, 1.529e-08, -6.065e-08, 1.0, 8.838e-08, -8.344e-08, 1.0, 9.602e-08, -4.612e-08, 1.0, 1.529e-08, -8.344e-08, 1.0, 9.602e-08, -6.065e-08, 1.0, 8.838e-08, -9.278e-08, 1.0, 2.207e-09, -8.344e-08, 1.0, 9.602e-08, -9.278e-08, 1.0, 2.207e-09, -8.344e-08, 1.0, 0.0, -9.278e-08, 1.0, 2.207e-09, -8.932e-08, 1.0, 0.0, -8.344e-08, 1.0, 0.0, -9.278e-08, 1.0, 2.207e-09, -8.978e-08, 1.0, 0.0, -8.932e-08, 1.0, 0.0, -8.978e-08, 1.0, 0.0, -8.978e-08, 1.0, 0.0, -8.932e-08, 1.0, 0.0, -8.978e-08, 1.0, 0.0, -7.227e-08, 1.0, 0.0, -8.978e-08, 1.0, 0.0, -7.227e-08, 1.0, 0.0, -7.416e-08, 1.0, 7.574e-09, -8.978e-08, 1.0, 0.0, -7.227e-08, 1.0, 0.0, -8.201e-08, 1.0, 2.307e-08, -7.416e-08, 1.0, 7.574e-09, -8.201e-08, 1.0, 2.307e-08, -8.967e-08, 1.0, 5.946e-08, -7.416e-08, 1.0, 7.574e-09, -8.201e-08, 1.0, 2.307e-08, -7.581e-08, 1.0, 6.811e-08, -8.967e-08, 1.0, 5.946e-08, -7.581e-08, 1.0, 6.811e-08, -4.939e-08, 1.0, 1.703e-07, -8.967e-08, 1.0, 5.946e-08, -4.939e-08, 1.0, 1.703e-07, -7.581e-08, 1.0, 6.811e-08, 0.0, 1.0, 1.547e-07, -7.581e-08, 1.0, 6.811e-08, -7.733e-08, 1.0, 0.0, -7.733e-08, 1.0, 0.0, -7.733e-08, 1.0, 7.733e-08, -7.733e-08, 1.0, 0.0, -7.581e-08, 1.0, 6.811e-08, -7.258e-08, 1.0, 7.72e-09, -7.733e-08, 1.0, 7.733e-08, -7.581e-08, 1.0, 6.811e-08, -6.189e-08, 1.0, 1.238e-07, -7.733e-08, 1.0, 7.733e-08, -7.258e-08, 1.0, 7.72e-09, -8.201e-08, 1.0, 2.307e-08, -7.624e-08, 1.0, 0.0, -7.581e-08, 1.0, 6.811e-08, -7.624e-08, 1.0, 0.0, -7.258e-08, 1.0, 7.72e-09, -7.581e-08, 1.0, 6.811e-08, -4.939e-08, 1.0, 0.0, -6.189e-08, 1.0, 1.238e-07, -7.258e-08, 1.0, 7.72e-09, -7.72e-08, 1.0, 1.534e-08, -4.939e-08, 1.0, 0.0, -7.258e-08, 1.0, 7.72e-09, -7.624e-08, 1.0, 0.0, -7.72e-08, 1.0, 1.534e-08, -7.258e-08, 1.0, 7.72e-09, -7.72e-08, 1.0, 1.534e-08, -7.624e-08, 1.0, 0.0, -7.744e-08, 1.0, 1.682e-07, -7.744e-08, 1.0, 1.682e-07, -7.624e-08, 1.0, 0.0, -8.201e-08, 1.0, 2.307e-08, -7.227e-08, 1.0, 0.0, -7.744e-08, 1.0, 1.682e-07, -8.201e-08, 1.0, 2.307e-08, -9.611e-08, 1.0, 3.962e-09, -7.744e-08, 1.0, 1.682e-07, -7.227e-08, 1.0, 0.0, -8.978e-08, 1.0, 0.0, -9.611e-08, 1.0, 3.962e-09, -7.227e-08, 1.0, 0.0, -9.652e-08, 1.0, 1.121e-07, -9.611e-08, 1.0, 3.962e-09, -8.978e-08, 1.0, 0.0, -9.278e-08, 1.0, 2.207e-09, -9.652e-08, 1.0, 1.121e-07, -8.978e-08, 1.0, 0.0, -6.065e-08, 1.0, 8.838e-08, -9.652e-08, 1.0, 1.121e-07, -9.278e-08, 1.0, 2.207e-09, -9.723e-08, 1.0, 2.12e-07, -9.652e-08, 1.0, 1.121e-07, -6.065e-08, 1.0, 8.838e-08, -4.496e-08, 1.0, 0.0, -9.723e-08, 1.0, 2.12e-07, -6.065e-08, 1.0, 8.838e-08, -4.496e-08, 1.0, 0.0, -6.065e-08, 1.0, 8.838e-08, 0.0, 1.0, 0.0, 0.0, 1.0, 0.0, -4.496e-08, 1.0, 0.0, 0.0, 1.0, 0.0, -9.652e-08, 1.0, 1.121e-07, -9.723e-08, 1.0, 2.12e-07, -9.611e-08, 1.0, 3.962e-09, -9.723e-08, 1.0, 2.12e-07, -1.034e-07, 1.0, 1.598e-09, -9.611e-08, 1.0, 3.962e-09, -9.611e-08, 1.0, 3.962e-09, -1.034e-07, 1.0, 1.598e-09, -7.744e-08, 1.0, 1.682e-07, -1.034e-07, 1.0, 1.598e-09, -8.354e-08, 1.0, 3.532e-07, -7.744e-08, 1.0, 1.682e-07, -8.354e-08, 1.0, 3.532e-07, -7.72e-08, 1.0, 1.534e-08, -7.744e-08, 1.0, 1.682e-07, -0.7071, 0.0, -0.7071, -0.7071, 0.0, -0.7071, -0.7071, 0.0, -0.7071, -0.7071, 0.0, -0.7071, -0.7071, 0.0, -0.7071, -0.7071, 0.0, -0.7071, -0.7071, 0.0, -0.7071, -0.7071, 0.0, -0.7071, -0.7071, 0.0, -0.7071, -0.7071, 0.0, -0.7071, -0.7071, 0.0, -0.7071, -0.7071, 0.0, -0.7071, -0.7071, 0.0, -0.7071, -0.7071, 0.0, -0.7071, -0.7071, 0.0, -0.7071, -0.7071, 0.0, -0.7071, -0.7071, 0.0, -0.7071, -0.7071, 0.0, -0.7071, 0.7071, 0.0, 0.7071, 0.7071, 0.0, 0.7071, 0.7071, 0.0, 0.7071, 0.7071, 5.398e-06, 0.7071, 0.7071, 5.495e-06, 0.7071, 0.7071, 6.048e-06, 0.7071, 0.7071, 1.633e-07, 0.7071, 0.7071, 5.495e-06, 0.7071, 0.7071, 5.398e-06, 0.7071, 0.7071, 0.0, 0.7071, 0.7071, 1.633e-07, 0.7071, 0.7071, 5.398e-06, 0.7071, 0.7071, 0.0, 0.7071, 0.7071, 1.633e-07, 0.7071, 0.7071, 0.0, 0.7071, 0.7071, 0.0, 0.7071, 0.7071, 0.0, 0.7071, 0.7071, 0.0, 0.7071, 0.7894, 0.0, -0.6139, 0.7894, 0.0, -0.6139, 0.7894, 0.0, -0.6139, 0.7894, 0.0, -0.6139, 0.7894, 0.0, -0.6139, 0.7894, 0.0, -0.6139, 0.7894, 0.0, -0.6139, 0.7894, 0.0, -0.6139, 0.7894, 0.0, -0.6139, 0.7894, 0.0, -0.6139, 0.7894, 0.0, -0.6139, 0.7894, 0.0, -0.6139, 0.7894, 0.0, -0.6139, 0.7894, 0.0, -0.6139, 0.7894, 0.0, -0.6139, 0.7894, 0.0, -0.6139, 0.7894, 0.0, -0.6139, 0.7894, 0.0, -0.6139, -2.533e-07, -1.0, -2.391e-08, -2.533e-07, -1.0, -2.391e-08, -2.533e-07, -1.0, -2.391e-08, -4.02e-08, -1.0, -6.685e-08, -5.96e-08, -1.0, -4.228e-08, -5.96e-08, -1.0, -6.35e-09, -1.94e-08, -1.0, -1.882e-07, -5.96e-08, -1.0, -4.228e-08, -4.02e-08, -1.0, -6.685e-08, 0.0, -1.0, -1.286e-07, -1.94e-08, -1.0, -1.882e-07, -4.02e-08, -1.0, -6.685e-08, 0.0, -1.0, -4.308e-07, -1.94e-08, -1.0, -1.882e-07, 0.0, -1.0, -1.286e-07, 6.705e-08, -1.0, -1.077e-07, 6.705e-08, -1.0, -1.077e-07, 6.705e-08, -1.0, -1.077e-07, -0.7894, 0.0, 0.6139, -0.7894, 0.0, 0.6139, -0.7894, 0.0, 0.6139, -0.7894, 0.0, 0.6139, -0.7894, 0.0, 0.6139, -0.7894, 0.0, 0.6139, -0.7894, 0.0, 0.6139, -0.7894, 0.0, 0.6139, -0.7894, 0.0, 0.6139, -0.7894, 0.0, 0.6139, -0.7894, 0.0, 0.6139, -0.7894, 0.0, 0.6139, -0.7894, 0.0, 0.6139, -0.7894, 0.0, 0.6139, -0.7894, 0.0, 0.6139, -0.7894, 0.0, 0.6139, -0.7894, 0.0, 0.6139, -0.7894, 0.0, 0.6139, 0.7894, 2.86e-06, 0.6139, 0.7894, 0.0, 0.6139, 0.7894, 0.0, 0.6139, 0.7894, 2.449e-06, 0.6139, 0.7894, 2.86e-06, 0.6139, 0.7894, 0.0, 0.6139, 0.7894, 4.113e-07, 0.6139, 0.7894, 2.86e-06, 0.6139, 0.7894, 2.449e-06, 0.6139, 0.7894, 0.0, 0.6139, 0.7894, 4.113e-07, 0.6139, 0.7894, 2.449e-06, 0.6139, 0.7894, 0.0, 0.6139, 0.7894, 4.113e-07, 0.6139, 0.7894, 0.0, 0.6139, 0.7894, 0.0, 0.6139, 0.7894, 0.0, 0.6139, 0.7894, 0.0, 0.6139, -6.813e-07, 1.0, -5.967e-07, -7.248e-07, 1.0, -6.125e-07, -5.77e-07, 1.0, -4.471e-07, -5.801e-07, 1.0, -4.606e-07, -6.813e-07, 1.0, -5.967e-07, -5.798e-07, 1.0, -4.809e-07, -9.409e-07, 1.0, -8.663e-07, -6.813e-07, 1.0, -5.967e-07, -5.801e-07, 1.0, -4.606e-07, -5.873e-07, 1.0, -4.9e-07, -9.409e-07, 1.0, -8.663e-07, -5.801e-07, 1.0, -4.606e-07, -1.282e-06, 1.0, -2.274e-08, -9.602e-07, 1.0, -5.897e-07, -7.667e-07, 1.0, 5.19e-08, -9.602e-07, 1.0, -5.897e-07, -5.873e-07, 1.0, -4.9e-07, -7.667e-07, 1.0, 5.19e-08, -9.409e-07, 1.0, -8.663e-07, -5.873e-07, 1.0, -4.9e-07, -9.602e-07, 1.0, -5.897e-07, -1.459e-06, 1.0, -1.481e-06, -9.409e-07, 1.0, -8.663e-07, -9.602e-07, 1.0, -5.897e-07, -1.288e-06, 1.0, -1.47e-06, -9.409e-07, 1.0, -8.663e-07, -1.292e-06, 1.0, -1.104e-06, -9.409e-07, 1.0, -8.663e-07, -1.288e-06, 1.0, -1.47e-06, -6.813e-07, 1.0, -5.967e-07, -1.288e-06, 1.0, -1.47e-06, -7.802e-07, 1.0, -6.57e-07, -6.813e-07, 1.0, -5.967e-07, -6.813e-07, 1.0, -5.967e-07, -7.802e-07, 1.0, -6.57e-07, -7.248e-07, 1.0, -6.125e-07, -7.802e-07, 1.0, -6.57e-07, -7.715e-07, 1.0, -6.668e-07, -7.248e-07, 1.0, -6.125e-07, 7.695e-08, -1.0, -7.695e-08, 7.804e-08, -1.0, -1.78e-07, 7.695e-08, -1.0, -1.295e-07, 7.804e-08, -1.0, -1.78e-07, 7.223e-08, -1.0, -2.229e-07, 7.695e-08, -1.0, -1.295e-07, 7.695e-08, -1.0, -1.295e-07, 7.223e-08, -1.0, -2.229e-07, 7.695e-08, -1.0, -1.692e-07, 7.223e-08, -1.0, -2.229e-07, 6.725e-08, -1.0, -2.614e-07, 7.695e-08, -1.0, -1.692e-07, 7.695e-08, -1.0, -1.692e-07, 6.725e-08, -1.0, -2.614e-07, 7.695e-08, -1.0, -1.845e-07, 6.725e-08, -1.0, -2.614e-07, 6.725e-08, -1.0, -2.734e-07, 7.695e-08, -1.0, -1.845e-07, 6.725e-08, -1.0, -2.614e-07, 6.29e-08, -1.0, -1.784e-07, 6.725e-08, -1.0, -2.734e-07, 6.29e-08, -1.0, -1.784e-07, 6.389e-08, -1.0, -2.302e-07, 6.725e-08, -1.0, -2.734e-07, 6.29e-08, -1.0, -1.784e-07, 7.723e-08, -1.0, -2.118e-07, 6.389e-08, -1.0, -2.302e-07, 7.723e-08, -1.0, -2.118e-07, 8.56e-08, -1.0, 0.0, 6.389e-08, -1.0, -2.302e-07, 7.723e-08, -1.0, -2.118e-07, 7.322e-08, -1.0, -5.754e-08, 8.56e-08, -1.0, 0.0, 7.322e-08, -1.0, -5.754e-08, 6.59e-08, -1.0, -1.151e-07, 8.56e-08, -1.0, 0.0, 7.322e-08, -1.0, -5.754e-08, 6.371e-08, -1.0, -2.939e-07, 6.59e-08, -1.0, -1.151e-07, 6.371e-08, -1.0, -2.939e-07, 6.671e-08, -1.0, -3.049e-07, 6.59e-08, -1.0, -1.151e-07, 6.371e-08, -1.0, -2.939e-07, 3.913e-08, -1.0, -1.441e-09, 6.671e-08, -1.0, -3.049e-07, 3.913e-08, -1.0, -1.441e-09, 4.213e-08, -1.0, 0.0, 6.671e-08, -1.0, -3.049e-07, 3.913e-08, -1.0, -1.441e-09, 0.0, -1.0, 0.0, 4.213e-08, -1.0, 0.0, 0.0, -1.0, 0.0, 0.0, -1.0, 0.0, 4.213e-08, -1.0, 0.0, 0.0, -1.0, -1.16e-07, 0.0, -1.0, 0.0, 3.913e-08, -1.0, -1.441e-09, 4.557e-08, -1.0, -7.187e-08, 0.0, -1.0, -1.16e-07, 3.913e-08, -1.0, -1.441e-09, 4.557e-08, -1.0, -7.187e-08, 3.913e-08, -1.0, -1.441e-09, 6.371e-08, -1.0, -2.939e-07, 6.791e-08, -1.0, -1.929e-07, 4.557e-08, -1.0, -7.187e-08, 6.371e-08, -1.0, -2.939e-07, 6.791e-08, -1.0, -1.929e-07, 6.371e-08, -1.0, -2.939e-07, 7.322e-08, -1.0, -5.754e-08, 7.895e-08, -1.0, -8.572e-08, 6.791e-08, -1.0, -1.929e-07, 7.322e-08, -1.0, -5.754e-08, 7.895e-08, -1.0, -8.572e-08, 7.322e-08, -1.0, -5.754e-08, 7.723e-08, -1.0, -2.118e-07, 6.796e-08, -1.0, -3.996e-07, 7.895e-08, -1.0, -8.572e-08, 7.723e-08, -1.0, -2.118e-07, 6.796e-08, -1.0, -3.996e-07, 7.723e-08, -1.0, -2.118e-07, 6.29e-08, -1.0, -1.784e-07, 6.582e-08, -1.0, -2.009e-07, 6.796e-08, -1.0, -3.996e-07, 6.29e-08, -1.0, -1.784e-07, 6.582e-08, -1.0, -2.009e-07, 6.29e-08, -1.0, -1.784e-07, 6.725e-08, -1.0, -2.614e-07, 7.223e-08, -1.0, -2.229e-07, 6.582e-08, -1.0, -2.009e-07, 6.725e-08, -1.0, -2.614e-07, 7.055e-08, -1.0, -2.789e-07, 6.582e-08, -1.0, -2.009e-07, 7.223e-08, -1.0, -2.229e-07, 7.804e-08, -1.0, -1.78e-07, 7.055e-08, -1.0, -2.789e-07, 7.223e-08, -1.0, -2.229e-07, 7.055e-08, -1.0, -2.789e-07, 6.7e-08, -1.0, -3.836e-07, 6.582e-08, -1.0, -2.009e-07, 6.7e-08, -1.0, -3.836e-07, 6.796e-08, -1.0, -3.996e-07, 6.582e-08, -1.0, -2.009e-07, 6.7e-08, -1.0, -3.836e-07, 7.588e-08, -1.0, -1.79e-07, 6.796e-08, -1.0, -3.996e-07, 7.588e-08, -1.0, -1.79e-07, 7.895e-08, -1.0, -8.572e-08, 6.796e-08, -1.0, -3.996e-07, 7.588e-08, -1.0, -1.79e-07, 7.367e-08, -1.0, -1.078e-07, 7.895e-08, -1.0, -8.572e-08, 7.367e-08, -1.0, -1.078e-07, 6.791e-08, -1.0, -1.929e-07, 7.895e-08, -1.0, -8.572e-08, 7.367e-08, -1.0, -1.078e-07, 6.917e-08, -1.0, -1.238e-07, 6.791e-08, -1.0, -1.929e-07, 6.917e-08, -1.0, -1.238e-07, 4.557e-08, -1.0, -7.187e-08, 6.791e-08, -1.0, -1.929e-07, 6.917e-08, -1.0, -1.238e-07, 2.833e-08, -1.0, -2.037e-07, 4.557e-08, -1.0, -7.187e-08, 2.833e-08, -1.0, -2.037e-07, 0.0, -1.0, -1.16e-07, 4.557e-08, -1.0, -7.187e-08, 0.0, 0.0, 1.0, 0.0, 0.0, 1.0, 0.0, 0.0, 1.0, 0.0, 0.0, 1.0, 0.0, 0.0, 1.0, 0.0, 0.0, 1.0, 0.0, 0.0, 1.0, 0.0, 0.0, 1.0, 0.0, 0.0, 1.0, 0.0, 0.0, 1.0, 0.0, 0.0, 1.0, 0.0, 0.0, 1.0, 0.0, 0.0, 1.0, 0.0, 0.0, 1.0, 0.0, 0.0, 1.0, 0.0, 0.0, 1.0, 0.0, 0.0, 1.0, 0.0, 0.0, 1.0, 0.0, 0.0, 1.0, 0.0, 0.0, 1.0, 0.0, 0.0, 1.0, 0.0, 0.0, 1.0, 0.0, 0.0, 1.0, 0.0, 0.0, 1.0, 0.0, 0.0, 1.0, 0.0, 0.0, 1.0, 0.0, 0.0, 1.0, 0.0, 0.0, 1.0, 0.0, 0.0, 1.0, 0.0, 0.0, 1.0, 0.0, 0.0, 1.0, 0.0, 0.0, 1.0, 0.0, 0.0, 1.0, 0.0, 0.0, 1.0, 0.0, 0.0, 1.0, 0.0, 0.0, 1.0, 0.0, 0.0, 1.0, 0.0, 0.0, 1.0, 0.0, 0.0, 1.0, 0.0, 0.0, 1.0, 0.0, 0.0, 1.0, 0.0, 0.0, 1.0, 0.0, 0.0, -1.0, 0.0, 0.0, -1.0, 0.0, 0.0, -1.0, 0.0, 0.0, -1.0, -1.1e-09, 0.0, -1.0, 0.0, 0.0, -1.0, 0.0, 0.0, -1.0, -1.329e-08, 0.0, -1.0, -1.1e-09, 0.0, -1.0, -1.329e-08, 0.0, -1.0, -1.439e-08, 0.0, -1.0, -1.1e-09, 0.0, -1.0, -1.329e-08, 0.0, -1.0, 0.0, 0.0, -1.0, -1.439e-08, 0.0, -1.0, 0.0, 0.0, -1.0, 4.992e-11, 0.0, -1.0, -1.439e-08, 0.0, -1.0, 0.0, 0.0, -1.0, 2.113e-09, 0.0, -1.0, 4.992e-11, 0.0, -1.0, 2.113e-09, 0.0, -1.0, 2.163e-09, 0.0, -1.0, 4.992e-11, 0.0, -1.0, 2.113e-09, 0.0, -1.0, 0.0, 0.0, -1.0, 2.163e-09, 0.0, -1.0, 0.0, 0.0, -1.0, 1.078e-09, 0.0, -1.0, 2.163e-09, 0.0, -1.0, 0.0, 0.0, -1.0, 1.635e-08, 0.0, -1.0, 1.078e-09, 0.0, -1.0, 1.635e-08, 0.0, -1.0, -3.923e-08, 0.0, -1.0, 1.078e-09, 0.0, -1.0, 1.635e-08, 0.0, -1.0, -1.96e-07, 0.0, -1.0, -3.923e-08, 0.0, -1.0, -1.96e-07, 0.0, -1.0, -3.093e-07, 0.0, -1.0, -3.923e-08, 0.0, -1.0, 0.6823, 0.001684, -0.7311, 0.6823, 0.0007222, -0.7311, 0.6823, 0.0007599, -0.7311, 0.6823, 0.001836, -0.7311, 0.6823, 0.0007222, -0.7311, 0.6823, 0.001684, -0.7311, 0.6823, 0.006224, -0.7311, 0.6823, 0.001836, -0.7311, 0.6823, 0.001684, -0.7311, 0.6823, 0.006185, -0.7311, 0.6823, 0.001836, -0.7311, 0.6823, 0.006224, -0.7311, 0.6823, 0.007358, -0.7311, 0.6823, 0.006185, -0.7311, 0.6823, 0.006224, -0.7311, 0.6823, 0.007511, -0.7311, 0.6823, 0.006185, -0.7311, 0.6823, 0.007358, -0.7311, 0.6823, 0.008421, -0.731, 0.6823, 0.007511, -0.7311, 0.6823, 0.007358, -0.7311, 0.6823, 0.008383, -0.731, 0.6823, 0.007511, -0.7311, 0.6823, 0.008421, -0.731, -0.6823, 0.0, 0.7311, -0.6823, 0.0, 0.7311, -0.6823, 0.0, 0.7311, -0.6823, 0.0, 0.7311, -0.6823, 0.0, 0.7311, -0.6823, 0.0, 0.7311, -0.6823, 0.0, 0.7311, -0.6823, 0.0, 0.7311, -0.6823, 0.0, 0.7311, -0.6823, 0.0, 0.7311, -0.6823, -1.167e-08, 0.7311, -0.6823, 0.0, 0.7311, -0.6823, 0.0, 0.7311, -0.6823, -1.167e-08, 0.7311, -0.6823, 1.929e-06, 0.7311, -0.6823, -1.167e-08, 0.7311, -0.6823, 1.737e-06, 0.7311, -0.6823, 1.929e-06, 0.7311, -0.6823, 1.929e-06, 0.7311, -0.6823, 1.737e-06, 0.7311, -0.6823, 3.618e-07, 0.7311, -0.6823, 1.737e-06, 0.7311, -0.6823, 0.0, 0.7311, -0.6823, 3.618e-07, 0.7311, 5.96e-08, -1.0, -6.833e-08, 5.96e-08, -1.0, -6.833e-08, 5.96e-08, -1.0, -6.833e-08, 5.96e-08, -1.0, -4.783e-08, 5.155e-08, -1.0, -8.137e-08, 5.571e-08, -1.0, -7.965e-08, 5.571e-08, -1.0, -7.965e-08, 5.155e-08, -1.0, -8.137e-08, 4.557e-08, -1.0, -6.871e-08, 5.155e-08, -1.0, -8.137e-08, 2.123e-08, -1.0, -8.069e-08, 4.557e-08, -1.0, -6.871e-08, 4.557e-08, -1.0, -6.871e-08, 2.123e-08, -1.0, -8.069e-08, 5.96e-08, -1.0, -6.909e-08, 5.96e-08, -1.0, -4.84e-08, 4.557e-08, -1.0, -6.871e-08, 5.96e-08, -1.0, -6.909e-08, 0.7071, 0.0, -0.7071, 0.7071, 0.0, -0.7071, 0.7071, 0.0, -0.7071, 0.7071, 0.0, -0.7071, 0.7071, 0.0, -0.7071, 0.7071, 0.0, -0.7071, 0.7071, 0.0, -0.7071, 0.7071, 0.0, -0.7071, 0.7071, 0.0, -0.7071, 0.7071, 0.0, -0.7071, 0.7071, 0.0, -0.7071, 0.7071, 0.0, -0.7071, 0.7071, 0.0, -0.7071, 0.7071, 0.0, -0.7071, 0.7071, 0.0, -0.7071, 0.7071, 0.0, -0.7071, 0.7071, 0.0, -0.7071, 0.7071, 0.0, -0.7071, -0.7894, 0.0, -0.6139, -0.7894, 0.0, -0.6139, -0.7894, 0.0, -0.6139, -0.7894, 0.0, -0.6139, -0.7894, 2.847e-06, -0.6139, -0.7894, 5.068e-06, -0.6139, -0.7894, 5.068e-06, -0.6139, -0.7894, 2.847e-06, -0.6139, -0.7894, -4.252e-07, -0.6139, -0.7894, 2.847e-06, -0.6139, -0.7894, -1.142e-06, -0.6139, -0.7894, -4.252e-07, -0.6139, -0.7894, -4.252e-07, -0.6139, -0.7894, -1.142e-06, -0.6139, -0.7894, 0.0, -0.6139, -0.7894, 0.0, -0.6139, -0.7894, 0.0, -0.6139, -0.7894, 0.0, -0.6139, -6.706e-08, 1.0, 6.833e-08, -6.515e-08, 1.0, 7.747e-08, -6.706e-08, 1.0, 7.079e-08, -6.515e-08, 1.0, 7.747e-08, -6.511e-08, 1.0, 9.26e-08, -6.706e-08, 1.0, 7.079e-08, -6.515e-08, 1.0, 7.747e-08, -1.046e-07, 1.0, 1.148e-07, -6.511e-08, 1.0, 9.26e-08, -6.511e-08, 1.0, 9.26e-08, -1.046e-07, 1.0, 1.148e-07, -1.051e-07, 1.0, 1.239e-07, -1.051e-07, 1.0, 1.239e-07, -1.046e-07, 1.0, 1.148e-07, -1.267e-07, 1.0, 1.016e-07, -1.267e-07, 1.0, 1.452e-07, -1.267e-07, 1.0, 1.452e-07, -1.267e-07, 1.0, 1.452e-07, 0.0, 1.0, 0.0, 0.0, 1.0, 0.0, 0.0, 1.0, 0.0, 0.0, 1.0, 0.0, -1.955e-08, 1.0, 1.157e-07, 0.0, 1.0, 1.191e-07, 0.0, 1.0, 1.191e-07, -1.955e-08, 1.0, 1.157e-07, -4.006e-08, 1.0, 1.341e-07, -1.955e-08, 1.0, 1.157e-07, -5.96e-08, 1.0, 1.045e-07, -4.006e-08, 1.0, 1.341e-07, -4.006e-08, 1.0, 1.341e-07, -5.96e-08, 1.0, 1.045e-07, -5.96e-08, 1.0, 5.378e-08, -6.705e-08, 1.0, 4.747e-08, -6.705e-08, 1.0, 4.747e-08, -6.705e-08, 1.0, 4.747e-08, -0.7071, 0.0, 0.7071, -0.7071, 0.0, 0.7071, -0.7071, 0.0, 0.7071, -0.7071, 0.0, 0.7071, -0.7071, 0.0, 0.7071, -0.7071, 0.0, 0.7071, -0.7071, 0.0, 0.7071, -0.7071, 0.0, 0.7071, -0.7071, 0.0, 0.7071, -0.7071, 0.0, 0.7071, -0.7071, 0.0, 0.7071, -0.7071, 0.0, 0.7071, -0.7071, 0.0, 0.7071, -0.7071, 0.0, 0.7071, -0.7071, 0.0, 0.7071, -0.7071, 0.0, 0.7071, -0.7071, 0.0, 0.7071, -0.7071, 0.0, 0.7071, 0.0, -1.0, 0.0, 2.012e-08, -1.0, -4.475e-08, 5.557e-08, -1.0, -3.321e-07, 2.012e-08, -1.0, -4.475e-08, 2.051e-08, -1.0, -1.51e-07, 5.557e-08, -1.0, -3.321e-07, 2.012e-08, -1.0, -4.475e-08, -2.051e-08, -1.0, -8.69e-08, 2.051e-08, -1.0, -1.51e-07, 2.051e-08, -1.0, -1.51e-07, -2.051e-08, -1.0, -8.69e-08, -1.015e-07, -1.0, -1.131e-07, -2.051e-08, -1.0, -8.69e-08, -1.943e-07, -1.0, -1.436e-07, -1.015e-07, -1.0, -1.131e-07, -1.015e-07, -1.0, -1.131e-07, -1.943e-07, -1.0, -1.436e-07, -2.533e-07, -1.0, -1.424e-07, 0.6823, 0.0, 0.7311, 0.6823, -2.788e-07, 0.7311, 0.6823, -2.629e-06, 0.7311, 0.6823, -2.788e-07, 0.7311, 0.6823, -2.74e-06, 0.7311, 0.6823, -2.629e-06, 0.7311, 0.6823, -2.629e-06, 0.7311, 0.6823, -2.74e-06, 0.7311, 0.6823, -2.86e-07, 0.7311, 0.6823, -2.74e-06, 0.7311, 0.6823, -2.465e-07, 0.7311, 0.6823, -2.86e-07, 0.7311, 0.6823, -2.86e-07, 0.7311, 0.6823, -2.465e-07, 0.7311, 0.6823, -5.16e-07, 0.7311, 0.6823, 0.0, 0.7311, 0.6823, 0.0, 0.7311, 0.6823, 0.0, 0.7311, 4.034e-08, -1.0, -4.773e-08, 4.034e-08, -1.0, -4.773e-08, 4.034e-08, -1.0, -4.773e-08, 5.798e-08, -1.0, -9.054e-08, 5.02e-08, -1.0, -1.002e-07, 5.679e-08, -1.0, -9.021e-08, 5.798e-08, -1.0, -9.054e-08, 5.679e-08, -1.0, -9.021e-08, 7.865e-08, -1.0, -8.785e-08, 3.697e-08, -1.0, -2.289e-08, 5.798e-08, -1.0, -9.054e-08, 7.865e-08, -1.0, -8.785e-08, 3.697e-08, -1.0, -2.289e-08, 7.865e-08, -1.0, -8.785e-08, 6.009e-08, -1.0, -7.645e-08, 0.0, -1.0, 3.412e-08, 3.697e-08, -1.0, -2.289e-08, 6.009e-08, -1.0, -7.645e-08, 2.375e-08, 1.0, 1.193e-07, 1.327e-08, 1.0, 1.262e-07, 1.567e-08, 1.0, 1.368e-07, 1.327e-08, 1.0, 1.262e-07, 2.198e-08, 1.0, 1.382e-07, 1.567e-08, 1.0, 1.368e-07, -6.498e-08, 1.0, 3.438e-08, 2.198e-08, 1.0, 1.382e-07, 1.327e-08, 1.0, 1.262e-07, -7.183e-08, 1.0, 2.208e-08, -6.498e-08, 1.0, 3.438e-08, 1.327e-08, 1.0, 1.262e-07, -5.96e-08, 1.0, -4.777e-08, -6.498e-08, 1.0, 3.438e-08, -7.183e-08, 1.0, 2.208e-08, -5.96e-08, 1.0, -3.412e-08, -5.96e-08, 1.0, -3.412e-08, -5.96e-08, 1.0, -3.412e-08, -5.96e-08, 1.0, 1.077e-07, -5.96e-08, 1.0, 1.043e-07, -5.96e-08, 1.0, 1.996e-08, -5.96e-08, 1.0, 1.043e-07, -5.96e-08, 1.0, 8.624e-08, -5.96e-08, 1.0, 1.996e-08, -5.96e-08, 1.0, 1.043e-07, -5.96e-08, 1.0, 1.1e-07, -5.96e-08, 1.0, 8.624e-08, -5.96e-08, 1.0, 1.1e-07, -5.96e-08, 1.0, 1.019e-07, -5.96e-08, 1.0, 8.624e-08, -5.96e-08, 1.0, 1.1e-07, -5.96e-08, 1.0, 9.506e-08, -5.96e-08, 1.0, 1.019e-07, -5.96e-08, 1.0, 9.506e-08, -5.96e-08, 1.0, 9.563e-08, -5.96e-08, 1.0, 1.019e-07])] * 3)])
me_rafter_01a_physics = bpy.data.meshes.new('rafter_01a_physics')
me_rafter_01a_physics.from_pydata([(-136.0, 2.0, 0.0), (-120.0, 2.0, 0.0), (-120.0, -2.0, 0.0), (-136.0, -2.0, 0.0), (-16.0, 2.0, 112.0), (-0.000142, 2.0, 112.0), (-0.000142, -2.0, 112.0), (-16.0, -2.0, 112.0), (-152.0, 2.0, 0.0), (-164.0, 2.0, 36.0), (-180.0, 2.0, 36.0), (-180.0, -2.0, 36.0), (-152.0, -2.0, 0.0), (-164.0, -2.0, 36.0), (-136.0, -2.0, 0.0), (-16.0, 2.0, 112.0), (0.0, 2.0, 112.0), (104.0, 2.0, 0.0), (120.0, 2.0, 0.0), (0.0, -2.0, 112.0), (120.0, -2.0, 0.0), (-16.0, -2.0, 112.0), (104.0, -2.0, 0.0), (148.0, -2.0, 36.0), (136.0, -2.0, 0.0), (164.0, -2.0, 36.0), (120.0, -2.0, 0.0), (120.0, 2.0, 0.0), (136.0, 2.0, 0.0), (148.0, 2.0, 36.0), (164.0, 2.0, 36.0), (200.0, -2.0, -16.0), (240.0, -2.0, -56.0), (200.0, 2.0, -16.0), (240.0, 2.0, -56.0), (240.0, -2.0, -72.0), (184.0, -2.0, -16.0), (184.0, 2.0, -16.0), (240.0, 2.0, -72.0), (-240.0, -2.0, -72.0), (-240.0, -2.0, -56.0), (-240.0, 2.0, -56.0), (-240.0, 2.0, -72.0), (-200.0, -2.0, -16.0), (-184.0, -2.0, -16.0), (-184.0, 2.0, -16.0), (-200.0, 2.0, -16.0), (232.0, -4.0, -16.0), (-232.0, -4.0, -16.0), (-232.0, 4.0, -16.0), (232.0, 4.0, -16.0), (-232.0, 4.0, 0.0), (-232.0, -4.0, 0.0), (232.0, 4.0, 0.0), (232.0, -4.0, 0.0)], [], [(0, 1, 2), (0, 2, 3), (0, 3, 4), (0, 4, 1), (2, 5, 6), (5, 2, 1), (6, 3, 2), (4, 6, 5), (4, 7, 6), (4, 5, 1), (3, 7, 4), (6, 7, 3), (0, 8, 9), (9, 8, 10), (11, 10, 12), (12, 10, 8), (11, 13, 10), (13, 9, 10), (11, 12, 13), (12, 14, 13), (13, 14, 9), (14, 0, 9), (0, 14, 8), (8, 14, 12), (15, 16, 17), (17, 16, 18), (19, 20, 16), (20, 18, 16), (16, 15, 19), (15, 21, 19), (15, 17, 22), (15, 22, 21), (17, 18, 20), (17, 20, 22), (19, 22, 20), (19, 21, 22), (23, 24, 25), (23, 26, 24), (24, 26, 27), (24, 27, 28), (24, 28, 25), (28, 27, 29), (28, 29, 30), (23, 25, 29), (25, 30, 29), (29, 27, 23), (25, 28, 30), (27, 26, 23), (31, 32, 33), (32, 34, 33), (31, 35, 32), (31, 36, 35), (33, 37, 31), (37, 36, 31), (37, 33, 34), (37, 34, 38), (32, 35, 34), (35, 38, 34), (37, 38, 35), (37, 35, 36), (39, 40, 41), (39, 41, 42), (39, 43, 40), (39, 44, 43), (44, 39, 45), (45, 39, 42), (42, 41, 46), (42, 46, 45), (44, 46, 43), (44, 45, 46), (46, 41, 40), (40, 43, 46), (47, 48, 49), (47, 49, 50), (49, 48, 51), (51, 48, 52), (47, 52, 48), (50, 53, 47), (53, 54, 47), (54, 52, 47), (50, 49, 51), (50, 51, 53), (52, 54, 51), (54, 53, 51)])
me_rafter_01a_physics.polygons.foreach_set('use_smooth', [True] * 84)
_uv = me_rafter_01a_physics.uv_layers.new(name='UVMap')
_uv.uv.foreach_set('vector', [0.0, 0.0, 0.0, 0.0, 0.0, 0.0, 0.0, 0.0, 0.0, 0.0, 0.0, 0.0, 0.0, 0.0, 0.0, 0.0, 0.0, 0.0, 0.0, 0.0, 0.0, 0.0, 0.0, 0.0, 0.0, 0.0, 0.0, 0.0, 0.0, 0.0, 0.0, 0.0, 0.0, 0.0, 0.0, 0.0, 0.0, 0.0, 0.0, 0.0, 0.0, 0.0, 0.0, 0.0, 0.0, 0.0, 0.0, 0.0, 0.0, 0.0, 0.0, 0.0, 0.0, 0.0, 0.0, 0.0, 0.0, 0.0, 0.0, 0.0, 0.0, 0.0, 0.0, 0.0, 0.0, 0.0, 0.0, 0.0, 0.0, 0.0, 0.0, 0.0, 0.0, 0.0, 0.0, 0.0, 0.0, 0.0, 0.0, 0.0, 0.0, 0.0, 0.0, 0.0, 0.0, 0.0, 0.0, 0.0, 0.0, 0.0, 0.0, 0.0, 0.0, 0.0, 0.0, 0.0, 0.0, 0.0, 0.0, 0.0, 0.0, 0.0, 0.0, 0.0, 0.0, 0.0, 0.0, 0.0, 0.0, 0.0, 0.0, 0.0, 0.0, 0.0, 0.0, 0.0, 0.0, 0.0, 0.0, 0.0, 0.0, 0.0, 0.0, 0.0, 0.0, 0.0, 0.0, 0.0, 0.0, 0.0, 0.0, 0.0, 0.0, 0.0, 0.0, 0.0, 0.0, 0.0, 0.0, 0.0, 0.0, 0.0, 0.0, 0.0, 0.0, 0.0, 0.0, 0.0, 0.0, 0.0, 0.0, 0.0, 0.0, 0.0, 0.0, 0.0, 0.0, 0.0, 0.0, 0.0, 0.0, 0.0, 0.0, 0.0, 0.0, 0.0, 0.0, 0.0, 0.0, 0.0, 0.0, 0.0, 0.0, 0.0, 0.0, 0.0, 0.0, 0.0, 0.0, 0.0, 0.0, 0.0, 0.0, 0.0, 0.0, 0.0, 0.0, 0.0, 0.0, 0.0, 0.0, 0.0, 0.0, 0.0, 0.0, 0.0, 0.0, 0.0, 0.0, 0.0, 0.0, 0.0, 0.0, 0.0, 0.0, 0.0, 0.0, 0.0, 0.0, 0.0, 0.0, 0.0, 0.0, 0.0, 0.0, 0.0, 0.0, 0.0, 0.0, 0.0, 0.0, 0.0, 0.0, 0.0, 0.0, 0.0, 0.0, 0.0, 0.0, 0.0, 0.0, 0.0, 0.0, 0.0, 0.0, 0.0, 0.0, 0.0, 0.0, 0.0, 0.0, 0.0, 0.0, 0.0, 0.0, 0.0, 0.0, 0.0, 0.0, 0.0, 0.0, 0.0, 0.0, 0.0, 0.0, 0.0, 0.0, 0.0, 0.0, 0.0, 0.0, 0.0, 0.0, 0.0, 0.0, 0.0, 0.0, 0.0, 0.0, 0.0, 0.0, 0.0, 0.0, 0.0, 0.0, 0.0, 0.0, 0.0, 0.0, 0.0, 0.0, 0.0, 0.0, 0.0, 0.0, 0.0, 0.0, 0.0, 0.0, 0.0, 0.0, 0.0, 0.0, 0.0, 0.0, 0.0, 0.0, 0.0, 0.0, 0.0, 0.0, 0.0, 0.0, 0.0, 0.0, 0.0, 0.0, 0.0, 0.0, 0.0, 0.0, 0.0, 0.0, 0.0, 0.0, 0.0, 0.0, 0.0, 0.0, 0.0, 0.0, 0.0, 0.0, 0.0, 0.0, 0.0, 0.0, 0.0, 0.0, 0.0, 0.0, 0.0, 0.0, 0.0, 0.0, 0.0, 0.0, 0.0, 0.0, 0.0, 0.0, 0.0, 0.0, 0.0, 0.0, 0.0, 0.0, 0.0, 0.0, 0.0, 0.0, 0.0, 0.0, 0.0, 0.0, 0.0, 0.0, 0.0, 0.0, 0.0, 0.0, 0.0, 0.0, 0.0, 0.0, 0.0, 0.0, 0.0, 0.0, 0.0, 0.0, 0.0, 0.0, 0.0, 0.0, 0.0, 0.0, 0.0, 0.0, 0.0, 0.0, 0.0, 0.0, 0.0, 0.0, 0.0, 0.0, 0.0, 0.0, 0.0, 0.0, 0.0, 0.0, 0.0, 0.0, 0.0, 0.0, 0.0, 0.0, 0.0, 0.0, 0.0, 0.0, 0.0, 0.0, 0.0, 0.0, 0.0, 0.0, 0.0, 0.0, 0.0, 0.0, 0.0, 0.0, 0.0, 0.0, 0.0, 0.0, 0.0, 0.0, 0.0, 0.0, 0.0, 0.0, 0.0, 0.0, 0.0, 0.0, 0.0, 0.0, 0.0, 0.0, 0.0, 0.0, 0.0, 0.0, 0.0, 0.0, 0.0, 0.0, 0.0, 0.0, 0.0, 0.0, 0.0, 0.0, 0.0, 0.0, 0.0, 0.0, 0.0, 0.0, 0.0, 0.0, 0.0, 0.0, 0.0, 0.0, 0.0, 0.0, 0.0, 0.0, 0.0, 0.0, 0.0, 0.0, 0.0, 0.0, 0.0, 0.0, 0.0, 0.0, 0.0, 0.0, 0.0, 0.0, 0.0, 0.0, 0.0, 0.0, 0.0, 0.0, 0.0, 0.0, 0.0, 0.0, 0.0, 0.0, 0.0, 0.0, 0.0, 0.0, 0.0, 0.0, 0.0, 0.0, 0.0, 0.0, 0.0, 0.0, 0.0, 0.0, 0.0])
me_rafter_01a_physics.materials.append(mat_phy)
me_rafter_01a_physics.use_remesh_fix_poles = True
me_rafter_01a_physics.use_remesh_preserve_attributes = False
me_rafter_01a_physics.use_mirror_vertex_groups = False
me_rafter_01a_physics.update()
me_rafter_01a_physics.normals_split_custom_set([tuple(v) for v in zip(*[iter([-0.953, -0.1872, -0.2383, -0.9812, 0.1489, 0.1226, 0.786, 0.4773, 0.393, -0.953, -0.1872, -0.2383, 0.786, 0.4773, 0.393, 0.9428, -0.2357, -0.2357, -0.953, -0.1872, -0.2383, 0.9428, -0.2357, -0.2357, -0.9306, -0.2825, -0.2327, -0.953, -0.1872, -0.2383, -0.9306, -0.2825, -0.2327, -0.9812, 0.1489, 0.1226, 0.786, 0.4773, 0.393, -0.8165, 0.4083, 0.4082, 0.9876, 0.09699, 0.1234, -0.8165, 0.4083, 0.4082, 0.786, 0.4773, 0.393, -0.9812, 0.1489, 0.1226, 0.9876, 0.09699, 0.1234, 0.9428, -0.2357, -0.2357, 0.786, 0.4773, 0.393, -0.9306, -0.2825, -0.2327, 0.9876, 0.09699, 0.1234, -0.8165, 0.4083, 0.4082, -0.9306, -0.2825, -0.2327, 0.9306, -0.2825, -0.2327, 0.9876, 0.09699, 0.1234, -0.9306, -0.2825, -0.2327, -0.8165, 0.4083, 0.4082, -0.9812, 0.1489, 0.1226, 0.9428, -0.2357, -0.2357, 0.9306, -0.2825, -0.2327, -0.9306, -0.2825, -0.2327, 0.9876, 0.09699, 0.1234, 0.9306, -0.2825, -0.2327, 0.9428, -0.2357, -0.2357, -0.967, -0.08053, 0.2417, -0.9717, 0.2024, -0.1215, -0.9428, -0.2357, 0.2357, -0.9428, -0.2357, 0.2357, -0.9717, 0.2024, -0.1215, -0.8846, 0.1474, -0.4424, 0.967, 0.08055, -0.2417, -0.8846, 0.1474, -0.4424, 0.9428, 0.2357, -0.2357, 0.9428, 0.2357, -0.2357, -0.8846, 0.1474, -0.4424, -0.9717, 0.2024, -0.1215, 0.967, 0.08055, -0.2417, 0.9717, -0.2025, 0.1214, -0.8846, 0.1474, -0.4424, 0.9717, -0.2025, 0.1214, -0.9428, -0.2357, 0.2357, -0.8846, 0.1474, -0.4424, 0.967, 0.08055, -0.2417, 0.9428, 0.2357, -0.2357, 0.9717, -0.2025, 0.1214, 0.9428, 0.2357, -0.2357, 0.8846, -0.1475, 0.4424, 0.9717, -0.2025, 0.1214, 0.9717, -0.2025, 0.1214, 0.8846, -0.1475, 0.4424, -0.9428, -0.2357, 0.2357, 0.8846, -0.1475, 0.4424, -0.967, -0.08053, 0.2417, -0.9428, -0.2357, 0.2357, -0.967, -0.08053, 0.2417, 0.8846, -0.1475, 0.4424, -0.9717, 0.2024, -0.1215, -0.9717, 0.2024, -0.1215, 0.8846, -0.1475, 0.4424, 0.9428, 0.2357, -0.2357, -0.826, 0.3835, -0.413, -0.9349, -0.2671, 0.2337, -0.9785, 0.166, -0.1223, -0.9785, 0.166, -0.1223, -0.9349, -0.2671, 0.2337, -0.9464, -0.2197, 0.2366, 0.9785, -0.166, 0.1223, 0.826, -0.3835, 0.413, -0.9349, -0.2671, 0.2337, 0.826, -0.3835, 0.413, -0.9464, -0.2197, 0.2366, -0.9349, -0.2671, 0.2337, -0.9349, -0.2671, 0.2337, -0.826, 0.3835, -0.413, 0.9785, -0.166, 0.1223, -0.826, 0.3835, -0.413, 0.9464, 0.2197, -0.2366, 0.9785, -0.166, 0.1223, -0.826, 0.3835, -0.413, -0.9785, 0.166, -0.1223, 0.9349, 0.2671, -0.2337, -0.826, 0.3835, -0.413, 0.9349, 0.2671, -0.2337, 0.9464, 0.2197, -0.2366, -0.9785, 0.166, -0.1223, -0.9464, -0.2197, 0.2366, 0.826, -0.3835, 0.413, -0.9785, 0.166, -0.1223, 0.826, -0.3835, 0.413, 0.9349, 0.2671, -0.2337, 0.9785, -0.166, 0.1223, 0.9349, 0.2671, -0.2337, 0.826, -0.3835, 0.413, 0.9785, -0.166, 0.1223, 0.9464, 0.2197, -0.2366, 0.9349, 0.2671, -0.2337, 0.9428, -0.2356, -0.2357, 0.9717, 0.2024, 0.1215, 0.8847, 0.1474, 0.4423, 0.9428, -0.2356, -0.2357, 0.967, -0.08061, -0.2417, 0.9717, 0.2024, 0.1215, 0.9717, 0.2024, 0.1215, 0.967, -0.08061, -0.2417, -0.8846, -0.1474, -0.4424, 0.9717, 0.2024, 0.1215, -0.8846, -0.1474, -0.4424, -0.9428, 0.2357, 0.2357, 0.9717, 0.2024, 0.1215, -0.9428, 0.2357, 0.2357, 0.8847, 0.1474, 0.4423, -0.9428, 0.2357, 0.2357, -0.8846, -0.1474, -0.4424, -0.9717, -0.2025, -0.1214, -0.9428, 0.2357, 0.2357, -0.9717, -0.2025, -0.1214, -0.967, 0.08059, 0.2418, 0.9428, -0.2356, -0.2357, 0.8847, 0.1474, 0.4423, -0.9717, -0.2025, -0.1214, 0.8847, 0.1474, 0.4423, -0.967, 0.08059, 0.2418, -0.9717, -0.2025, -0.1214, -0.9717, -0.2025, -0.1214, -0.8846, -0.1474, -0.4424, 0.9428, -0.2356, -0.2357, 0.8847, 0.1474, 0.4423, -0.9428, 0.2357, 0.2357, -0.967, 0.08059, 0.2418, -0.8846, -0.1474, -0.4424, 0.967, -0.08061, -0.2417, 0.9428, -0.2356, -0.2357, 0.9778, -0.1833, 0.1018, 0.7881, -0.394, 0.4729, -0.7882, -0.4728, 0.394, 0.7881, -0.394, 0.4729, -0.9778, -0.1018, 0.1833, -0.7882, -0.4728, 0.394, 0.9778, -0.1833, 0.1018, 0.9413, 0.2745, -0.1962, 0.7881, -0.394, 0.4729, 0.9778, -0.1833, 0.1018, 0.9559, 0.1707, -0.239, 0.9413, 0.2745, -0.1962, -0.7882, -0.4728, 0.394, -0.9414, 0.1961, -0.2746, 0.9778, -0.1833, 0.1018, -0.9414, 0.1961, -0.2746, 0.9559, 0.1707, -0.239, 0.9778, -0.1833, 0.1018, -0.9414, 0.1961, -0.2746, -0.7882, -0.4728, 0.394, -0.9778, -0.1018, 0.1833, -0.9414, 0.1961, -0.2746, -0.9778, -0.1018, 0.1833, -0.9559, 0.2389, -0.1707, 0.7881, -0.394, 0.4729, 0.9413, 0.2745, -0.1962, -0.9778, -0.1018, 0.1833, 0.9413, 0.2745, -0.1962, -0.9559, 0.2389, -0.1707, -0.9778, -0.1018, 0.1833, -0.9414, 0.1961, -0.2746, -0.9559, 0.2389, -0.1707, 0.9413, 0.2745, -0.1962, -0.9414, 0.1961, -0.2746, 0.9413, 0.2745, -0.1962, 0.9559, 0.1707, -0.239, 0.9413, 0.2746, 0.1962, 0.7881, -0.394, -0.4729, -0.8891, -0.2223, -0.4001, 0.9413, 0.2746, 0.1962, -0.8891, -0.2223, -0.4001, -0.9843, 0.1436, 0.1025, 0.9413, 0.2746, 0.1962, 0.9843, -0.1435, -0.1025, 0.7881, -0.394, -0.4729, 0.9413, 0.2746, 0.1962, 0.965, 0.1033, 0.2412, 0.9843, -0.1435, -0.1025, 0.965, 0.1033, 0.2412, 0.9413, 0.2746, 0.1962, -0.8352, 0.3579, 0.4176, -0.8352, 0.3579, 0.4176, 0.9413, 0.2746, 0.1962, -0.9843, 0.1436, 0.1025, -0.9843, 0.1436, 0.1025, -0.8891, -0.2223, -0.4001, -0.9413, -0.2746, -0.1961, -0.9843, 0.1436, 0.1025, -0.9413, -0.2746, -0.1961, -0.8352, 0.3579, 0.4176, 0.965, 0.1033, 0.2412, -0.9413, -0.2746, -0.1961, 0.9843, -0.1435, -0.1025, 0.965, 0.1033, 0.2412, -0.8352, 0.3579, 0.4176, -0.9413, -0.2746, -0.1961, -0.9413, -0.2746, -0.1961, -0.8891, -0.2223, -0.4001, 0.7881, -0.394, -0.4729, 0.7881, -0.394, -0.4729, 0.9843, -0.1435, -0.1025, -0.9413, -0.2746, -0.1961, 0.8943, 0.4471, 0.0154, 0.894, 0.4471, -0.03082, -0.7071, 0.707, -0.01222, 0.8943, 0.4471, 0.0154, -0.7071, 0.707, -0.01222, -0.9701, 0.2425, 0.008364, -0.7071, 0.707, -0.01222, 0.894, 0.4471, -0.03082, -0.8943, -0.4472, -0.01536, -0.8943, -0.4472, -0.01536, 0.894, 0.4471, -0.03082, 0.9701, -0.2425, -0.008364, 0.8943, 0.4471, 0.0154, 0.9701, -0.2425, -0.008364, 0.894, 0.4471, -0.03082, -0.9701, 0.2425, 0.008364, -0.894, -0.447, 0.03082, 0.8943, 0.4471, 0.0154, -0.894, -0.447, 0.03082, 0.7071, -0.7071, 0.01222, 0.8943, 0.4471, 0.0154, 0.7071, -0.7071, 0.01222, 0.9701, -0.2425, -0.008364, 0.8943, 0.4471, 0.0154, -0.9701, 0.2425, 0.008364, -0.7071, 0.707, -0.01222, -0.8943, -0.4472, -0.01536, -0.9701, 0.2425, 0.008364, -0.8943, -0.4472, -0.01536, -0.894, -0.447, 0.03082, 0.9701, -0.2425, -0.008364, 0.7071, -0.7071, 0.01222, -0.8943, -0.4472, -0.01536, 0.7071, -0.7071, 0.01222, -0.894, -0.447, 0.03082, -0.8943, -0.4472, -0.01536])] * 3)])
arm_rafter_01a_qc_skeleton = bpy.data.armatures.new('rafter_01a.qc_skeleton')  # bones are not reproduced

# ---- objects
ob_rafter_01a_qc_skeleton = bpy.data.objects.new('rafter_01a.qc_skeleton', arm_rafter_01a_qc_skeleton)
ob_rafter_01a_reference = bpy.data.objects.new('rafter_01a_reference', me_rafter_01a_reference)
ob_rafter_01a_physics = bpy.data.objects.new('rafter_01a_physics', me_rafter_01a_physics)

# ---- transforms, parenting, visibility, modifiers, constraints
ob_rafter_01a_qc_skeleton.location = (0.0, 0.0, 0.0)
ob_rafter_01a_qc_skeleton.show_in_front = True
ob_rafter_01a_qc_skeleton.lineart.crease_threshold = 0.0
ob_rafter_01a_reference.parent = ob_rafter_01a_qc_skeleton
ob_rafter_01a_reference.location = (0.0, 0.0, 0.0)
ob_rafter_01a_reference.lineart.crease_threshold = 0.0
_vg = ob_rafter_01a_reference.vertex_groups.new(name='static_prop')
_vg.add([0, 1, 2, 3, 4, 5, 6, 7, 8, 9, 10, 11, 12, 13, 14, 15, 16, 17, 18, 19, 20, 21, 22, 23, 24, 25, 26, 27, 28, 29, 30, 31, 32, 33, 34, 35, 36, 37, 38, 39, 40, 41, 42, 43, 44, 45, 46, 47, 48, 49, 50, 51, 52, 53, 54, 55, 56, 57, 58, 59, 60, 61, 62, 63, 64, 65, 66, 67, 68, 69, 70, 71, 72, 73, 74, 75, 76, 77, 78, 79, 80, 81, 82, 83, 84, 85, 86, 87, 88, 89, 90, 91, 92, 93, 94, 95, 96, 97, 98, 99, 100, 101, 102, 103, 104, 105, 106, 107, 108, 109, 110, 111, 112, 113, 114, 115, 116, 117, 118, 119, 120, 121, 122, 123, 124, 125, 126, 127, 128, 129, 130, 131, 132, 133, 134, 135, 136, 137, 138, 139, 140, 141, 142, 143, 144, 145, 146, 147, 148, 149, 150, 151, 152, 153, 154, 155, 156, 157, 158, 159, 160, 161, 162, 163, 164, 165, 166, 167, 168, 169, 170, 171, 172, 173, 174, 175, 176, 177], 1.0, 'REPLACE')
_m = ob_rafter_01a_reference.modifiers.new('Armature', 'ARMATURE')
_m.object = ob_rafter_01a_qc_skeleton
ob_rafter_01a_physics.parent = ob_rafter_01a_qc_skeleton
ob_rafter_01a_physics.location = (0.0, 0.0, 0.0)
ob_rafter_01a_physics.display_type = 'SOLID'
ob_rafter_01a_physics.show_wire = True
ob_rafter_01a_physics.lineart.crease_threshold = 0.0
_vg = ob_rafter_01a_physics.vertex_groups.new(name='static_prop')
_vg.add([0, 1, 2, 3, 4, 5, 6, 7, 8, 9, 10, 11, 12, 13, 14, 15, 16, 17, 18, 19, 20, 21, 22, 23, 24, 25, 26, 27, 28, 29, 30, 31, 32, 33, 34, 35, 36, 37, 38, 39, 40, 41, 42, 43, 44, 45, 46, 47, 48, 49, 50, 51, 52, 53, 54], 1.0, 'REPLACE')
_m = ob_rafter_01a_physics.modifiers.new('Armature', 'ARMATURE')
_m.object = ob_rafter_01a_qc_skeleton

# ---- collection membership
scene.collection.objects.link(ob_rafter_01a_qc_skeleton)
scene.collection.objects.link(ob_rafter_01a_reference)
scene.collection.objects.link(ob_rafter_01a_physics)
col_rafter_01a.objects.link(ob_rafter_01a_qc_skeleton)
col_rafter_01a.objects.link(ob_rafter_01a_reference)
col_rafter_01a.objects.link(ob_rafter_01a_physics)

# ---- scene / render settings (as saved in the file)
scene.frame_start = 1; scene.frame_end = 250; scene.frame_set(0)
scene.render.engine = 'BLENDER_EEVEE_NEXT'
scene.cycles.use_denoising = False
scene.cycles.samples = 128
scene.cycles.sampling_pattern = 'TABULATED_SOBOL'
scene.cycles.use_adaptive_sampling = False
scene.cycles.use_light_tree = False
scene.view_settings.view_transform = 'Filmic'
bpy.context.view_layer.update()

# ---- added for rendering (the .blend has no active camera and no usable light): camera, sun + grey world if the file has none
cam_auto = bpy.data.cameras.new('AutoCamera')
cam_auto.lens = 50.0
cam_auto.sensor_width = 36.0
cam_auto.clip_end = 8348.1
ob_auto_camera = bpy.data.objects.new('AutoCamera', cam_auto)
scene.collection.objects.link(ob_auto_camera)
ob_auto_camera.location = (475.677, -570.812, 400.542)
ob_auto_camera.rotation_euler = (1.09748, -7.21219e-08, 0.694738)
scene.camera = ob_auto_camera
light_auto_sun = bpy.data.lights.new('AutoSun', 'SUN')
light_auto_sun.energy = 3.0
light_auto_sun.angle = 0.0523599
ob_auto_sun = bpy.data.objects.new('AutoSun', light_auto_sun)
scene.collection.objects.link(ob_auto_sun)
ob_auto_sun.rotation_euler = (0.872665, 0.174533, 0.523599)
if scene.world is None:
    world_auto = bpy.data.worlds.new('AutoWorld')
    world_auto.color = (0.3, 0.3, 0.3)
    scene.world = world_auto
bpy.context.view_layer.update()
